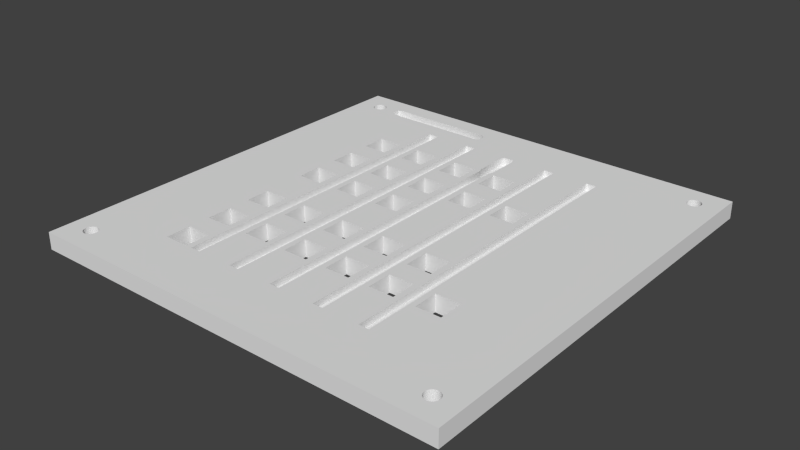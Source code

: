 # Source: panel_exp.blend  (saved by Blender 2.67.1; exported with 4.5.12 LTS)
import bpy
from mathutils import Matrix  # noqa: F401  (used for matrix-valued properties, if any)

bpy.ops.wm.read_factory_settings(use_empty=True)
scene = bpy.context.scene
scene.name = 'Scene'

# ---- collections
col_collection_1 = bpy.data.collections.new('Collection 1'); scene.collection.children.link(col_collection_1)

# ---- world
world_world = bpy.data.worlds.new('World'); scene.world = world_world
world_world.color = (0.05088, 0.05088, 0.05088)
world_world.use_sun_shadow = False
world_world.sun_shadow_jitter_overblur = 0.0
world_world.cycles.sampling_method = 'MANUAL'
world_world.cycles.sample_map_resolution = 256

# ---- meshes
me_plane_005 = bpy.data.meshes.new('Plane.005')
me_plane_005.from_pydata([(-3.747, -3.81, 0.0), (-2.316, -3.81, 0.0), (-3.747, 3.81, 0.0), (-1.49, -3.81, 0.0), (-0.6645, -3.81, 0.0), (3.746, -3.81, 0.0), (3.746, 3.81, 0.0), (0.161, -3.81, 0.0), (0.9865, -3.81, 0.0), (1.812, -3.81, 0.0), (-3.302, -2.76, 0.0), (-0.2245, 3.81, 0.0), (-1.05, 3.81, 0.0), (-2.316, 3.81, 0.0), (-3.302, -0.669, 0.0), (1.812, 3.81, 0.0), (0.9865, 3.81, 0.0), (0.601, 3.81, 0.0), (-2.316, -2.76, 0.0), (-2.316, 2.189, 0.0), (-2.316, 1.363, 0.0), (-2.316, 0.5375, 0.0), (-1.49, -2.76, 0.0), (-3.747, -0.669, 0.0), (-3.747, -1.934, 0.0), (-3.747, -2.76, 0.0), (1.812, -2.76, 0.0), (0.9865, -2.76, 0.0), (3.746, -0.669, 0.0), (3.746, -1.934, 0.0), (3.746, -2.76, 0.0), (-2.316, -0.669, 0.0), (-0.6645, -2.76, 0.0), (-2.316, -1.934, 0.0), (-1.05, 0.5375, 0.0), (-1.05, 2.189, 0.0), (0.161, -2.76, 0.0), (3.746, 0.5375, 0.0), (3.746, 1.363, 0.0), (3.746, 2.189, 0.0), (-3.747, 0.5375, 0.0), (-3.747, 1.363, 0.0), (-3.747, 2.189, 0.0), (-3.302, 0.0975, 0.0), (-3.302, -1.109, 0.0), (-3.302, 0.923, 0.0), (-0.2245, 0.5375, 0.0), (-3.302, -2.32, 0.0), (-3.302, 1.749, 0.0), (-3.302, -3.81, 0.0), (-0.2245, 2.189, 0.0), (0.9865, 2.189, 0.0), (1.812, 2.189, 0.0), (0.601, 2.189, 0.0), (-3.747, 1.749, 0.0), (3.746, 1.749, 0.0), (-1.05, 1.749, 0.0), (-2.316, 1.749, 0.0), (-3.302, 2.189, 0.0), (0.601, 1.749, 0.0), (2.252, 1.749, 0.0), (1.426, 1.749, 0.0), (-0.2245, 1.749, 0.0), (-1.05, 1.363, 0.0), (0.601, 1.363, 0.0), (2.252, 1.363, 0.0), (1.426, 1.363, 0.0), (-0.2245, 1.363, 0.0), (1.426, 0.5375, 0.0), (2.252, 0.5375, 0.0), (0.601, 0.5375, 0.0), (1.426, 0.923, 0.0), (0.9865, 0.923, 0.0), (0.9865, -1.494, 0.0), (0.9865, -0.669, 0.0), (-2.316, -2.32, 0.0), (-1.49, 1.749, 0.0), (-1.49, 1.363, 0.0), (-1.49, 0.5375, 0.0), (-0.2245, -0.669, 0.0), (1.426, -0.669, 0.0), (-2.316, -1.109, 0.0), (3.746, -1.109, 0.0), (1.426, -1.109, 0.0), (-0.2245, -1.109, 0.0), (0.601, -1.494, 0.0), (-2.316, 0.923, 0.0), (-1.05, 0.923, 0.0), (3.746, 0.923, 0.0), (-1.05, -0.669, 0.0), (2.252, -0.669, 0.0), (3.746, -1.494, 0.0), (1.426, -1.494, 0.0), (-0.2245, -1.494, 0.0), (-0.2245, -1.934, 0.0), (-3.747, -1.494, 0.0), (2.252, -1.494, 0.0), (-1.05, -1.494, 0.0), (1.426, 0.0975, 0.0), (-0.2245, -3.81, 0.0), (-0.2245, 0.0975, 0.0), (3.746, 0.0975, 0.0), (-2.316, 0.0975, 0.0), (-3.747, -2.32, 0.0), (-1.49, -2.32, 0.0), (2.252, -2.32, 0.0), (-3.302, 1.363, 0.0), (-3.302, 0.5375, 0.0), (-0.2245, 0.923, 0.0), (-0.6645, 3.81, 0.0), (-0.6645, 2.189, 0.0), (-0.6645, 1.363, 0.0), (-2.316, -1.494, 0.0), (0.601, -0.669, 0.0), (3.746, -2.32, 0.0), (-3.302, -1.934, 0.0), (0.161, -2.32, 0.0), (-1.05, 0.0975, 0.0), (2.252, 0.0975, 0.0), (-3.747, 0.0975, 0.0), (-3.747, 0.923, 0.0), (0.9865, -1.934, 0.0), (-0.6645, -1.934, 0.0), (1.812, 0.923, 0.0), (-1.49, 0.923, 0.0), (-1.49, -1.109, 0.0), (-0.6645, -2.32, 0.0), (0.9865, -2.32, 0.0), (2.252, 0.923, 0.0), (0.601, 0.923, 0.0), (-1.49, -1.934, 0.0), (-3.747, -1.109, 0.0), (2.252, -1.109, 0.0), (-1.05, -1.109, 0.0), (-3.302, -1.494, 0.0), (0.601, -1.109, 0.0), (1.426, 2.189, 0.0), (0.601, 0.0975, 0.0), (-3.302, 3.81, 0.0), (2.252, -1.934, 0.0), (0.161, 3.81, 0.0), (-0.6645, 1.749, 0.0), (-0.6645, 0.5375, 0.0), (0.161, 0.923, 0.0), (0.161, -1.934, 0.0), (0.161, -0.669, 0.0), (-1.876, 3.81, 0.0), (-1.876, -2.76, 0.0), (0.161, 0.5375, 0.0), (0.9865, 1.749, 0.0), (0.9865, 1.363, 0.0), (0.9865, 0.5375, 0.0), (-1.49, 2.189, 0.0), (-1.49, 3.81, 0.0), (-0.6645, 0.0975, 0.0), (1.812, -1.109, 0.0), (1.812, 0.0975, 0.0), (1.812, -2.32, 0.0), (0.9865, -1.109, 0.0), (-1.876, -1.494, 0.0), (-1.876, -0.669, 0.0), (-1.876, -1.109, 0.0), (-1.05, -1.934, 0.0), (0.161, 0.0975, 0.0), (0.161, -1.494, 0.0), (0.601, -2.76, 0.0), (0.601, -1.934, 0.0), (-1.876, 0.923, 0.0), (1.426, -2.76, 0.0), (1.426, -2.32, 0.0), (0.161, 1.363, 0.0), (0.161, 1.749, 0.0), (0.161, 2.189, 0.0), (0.161, -1.109, 0.0), (0.9865, 0.0975, 0.0), (-1.876, 0.5375, 0.0), (-1.876, 1.363, 0.0), (-1.49, -0.669, 0.0), (-0.6645, -1.109, 0.0), (2.252, -2.76, 0.0), (-0.6645, 0.923, 0.0), (0.601, -3.81, 0.0), (-1.876, -1.934, 0.0), (-1.876, -2.32, 0.0), (-0.6645, -0.669, 0.0), (-0.6645, -1.494, 0.0), (-1.49, -1.494, 0.0), (-1.49, 0.0975, 0.0), (-1.05, -2.32, 0.0), (-1.05, -2.76, 0.0), (-1.05, -3.81, 0.0), (-0.2245, -2.76, 0.0), (-1.876, -3.81, 0.0), (1.812, -1.494, 0.0), (1.812, -0.669, 0.0), (1.812, -1.934, 0.0), (-1.876, 2.189, 0.0), (1.812, 0.5375, 0.0), (1.812, 1.363, 0.0), (1.812, 1.749, 0.0), (-1.876, 1.749, 0.0), (1.426, -1.934, 0.0), (-0.2245, -2.32, 0.0), (-1.876, 0.0975, 0.0), (0.601, -2.32, 0.0), (1.426, -3.81, 0.0), (1.426, 3.81, 0.0), (2.252, 2.189, 0.0), (2.252, 3.81, 0.0), (2.252, -3.81, 0.0), (3.746, 3.365, 0.0), (3.302, -1.494, 0.0), (3.302, -1.934, 0.0), (3.302, -2.32, 0.0), (3.302, 2.189, 0.0), (3.302, -3.81, 0.0), (3.302, 3.81, 0.0), (2.252, -3.365, 0.0), (-0.2245, -3.365, 0.0), (-1.05, 3.365, 0.0), (-3.747, 3.365, 0.0), (-2.316, 3.365, 0.0), (-1.876, 3.365, 0.0), (-1.49, 3.365, 0.0), (0.9865, 3.365, 0.0), (2.252, 3.365, 0.0), (-0.2245, 3.365, 0.0), (1.812, 3.365, 0.0), (-0.6645, -3.365, 0.0), (0.601, -3.365, 0.0), (3.746, -3.365, 0.0), (3.302, 0.0975, 0.0), (3.302, -0.669, 0.0), (3.302, -2.76, 0.0), (3.302, -1.109, 0.0), (-1.876, -3.365, 0.0), (-3.747, -3.365, 0.0), (0.161, 3.365, 0.0), (0.601, 3.365, 0.0), (3.302, 1.749, 0.0), (3.302, 0.923, 0.0), (3.302, 1.363, 0.0), (3.302, 0.5375, 0.0), (1.426, 3.365, 0.0), (-0.6645, 3.365, 0.0), (-1.49, -3.365, 0.0), (-1.05, -3.365, 0.0), (1.426, -3.365, 0.0), (-2.316, -3.365, 0.0), (0.161, -3.365, 0.0), (0.9865, -3.365, 0.0), (1.812, -3.365, 0.0), (3.302, -3.24, 0.0), (3.254, -3.25, 0.0), (3.214, -3.277, 0.0), (3.187, -3.318, 0.0), (3.177, -3.366, 0.0), (3.187, -3.413, 0.0), (3.214, -3.454, 0.0), (3.254, -3.481, 0.0), (3.302, -3.491, 0.0), (3.35, -3.481, 0.0), (3.39, -3.454, 0.0), (3.417, -3.413, 0.0), (3.427, -3.366, 0.0), (3.417, -3.318, 0.0), (3.39, -3.277, 0.0), (3.35, -3.25, 0.0), (-3.417, -3.318, 0.0), (-3.39, -3.277, 0.0), (-3.35, -3.25, 0.0), (-3.302, -3.24, 0.0), (-3.427, -3.365, 0.0), (-3.417, -3.413, 0.0), (-3.39, -3.454, 0.0), (-3.35, -3.481, 0.0), (-3.302, -3.491, 0.0), (-3.254, -3.481, 0.0), (-3.214, -3.454, 0.0), (-3.187, -3.413, 0.0), (-3.177, -3.365, 0.0), (-3.187, -3.318, 0.0), (-3.214, -3.277, 0.0), (-3.254, -3.25, 0.0), (-3.302, 3.491, 0.0), (-3.35, 3.481, 0.0), (-3.39, 3.454, 0.0), (-3.417, 3.413, 0.0), (-3.427, 3.365, 0.0), (-3.417, 3.318, 0.0), (-3.39, 3.277, 0.0), (-3.35, 3.25, 0.0), (-3.302, 3.24, 0.0), (-3.254, 3.25, 0.0), (-3.214, 3.277, 0.0), (-3.187, 3.318, 0.0), (-3.177, 3.365, 0.0), (-3.187, 3.413, 0.0), (-3.214, 3.454, 0.0), (-3.254, 3.481, 0.0), (3.35, 3.481, 0.0), (3.39, 3.454, 0.0), (3.417, 3.413, 0.0), (3.427, 3.365, 0.0), (3.417, 3.318, 0.0), (3.39, 3.277, 0.0), (3.35, 3.25, 0.0), (3.302, 3.24, 0.0), (3.254, 3.25, 0.0), (3.214, 3.277, 0.0), (3.187, 3.318, 0.0), (3.177, 3.365, 0.0), (3.187, 3.413, 0.0), (3.214, 3.454, 0.0), (3.254, 3.481, 0.0), (3.302, 3.491, 0.0), (-0.1217, -1.934, 0.0), (0.0582, -1.934, 0.0), (-0.1217, -1.109, 0.0), (0.0582, -1.109, 0.0), (-0.1217, -1.494, 0.0), (0.0582, -1.494, 0.0), (-0.1217, -3.81, 0.0), (0.0582, -3.81, 0.0), (-0.1217, -2.32, 0.0), (0.0582, -2.32, 0.0), (-0.1217, 1.363, 0.0), (0.0582, 1.363, 0.0), (-0.1217, 0.923, 0.0), (0.0582, 0.923, 0.0), (-0.1217, 3.81, 0.0), (0.0582, 3.81, 0.0), (-0.1217, 1.749, 0.0), (0.0582, 1.749, 0.0), (-0.1217, 2.188, 0.0), (0.0582, 2.188, 0.0), (-0.1217, -2.76, 0.0), (0.0582, -2.76, 0.0), (-0.1217, -0.669, 0.0), (0.0582, -0.669, 0.0), (-0.1217, 0.5375, 0.0), (0.0582, 0.5375, 0.0), (-0.1217, 0.0975, 0.0), (0.0582, 0.0975, 0.0), (0.0582, 3.365, 0.0), (-0.1217, 3.365, 0.0), (0.0582, -3.365, 0.0), (-0.1217, -3.365, 0.0), (0.7038, -1.934, 0.0), (0.8837, -1.934, 0.0), (0.7038, -3.81, 0.0), (0.8837, -3.81, 0.0), (0.7038, -2.32, 0.0), (0.8837, -2.32, 0.0), (0.7038, -1.494, 0.0), (0.8837, -1.494, 0.0), (0.7038, -1.109, 0.0), (0.8837, -1.109, 0.0), (0.7038, -2.76, 0.0), (0.8837, -2.76, 0.0), (0.7038, 1.749, 0.0), (0.8837, 1.749, 0.0), (0.7038, 2.188, 0.0), (0.8837, 2.188, 0.0), (0.7038, 0.0975, 0.0), (0.8837, 0.0975, 0.0), (0.7038, 0.923, 0.0), (0.8837, 0.923, 0.0), (0.7038, 1.363, 0.0), (0.8837, 1.363, 0.0), (0.7038, -0.669, 0.0), (0.8837, -0.669, 0.0), (0.7038, 3.81, 0.0), (0.8837, 3.81, 0.0), (0.7038, 0.5375, 0.0), (0.8837, 0.5375, 0.0), (0.8837, 3.365, 0.0), (0.7038, 3.365, 0.0), (0.8837, -3.365, 0.0), (0.7038, -3.365, 0.0), (-0.9472, 2.188, 0.0), (-0.7673, 2.188, 0.0), (-0.9472, 0.0975, 0.0), (-0.7673, 0.0975, 0.0), (1.709, -1.934, 0.0), (1.529, -1.934, 0.0), (1.709, 0.923, 0.0), (1.529, 0.923, 0.0), (1.709, -1.109, 0.0), (1.529, -1.109, 0.0), (1.709, -1.494, 0.0), (1.529, -1.494, 0.0), (-1.593, -1.494, 0.0), (-1.773, -1.494, 0.0), (-1.593, 0.923, 0.0), (-1.773, 0.923, 0.0), (1.709, -2.32, 0.0), (1.529, -2.32, 0.0), (1.709, 0.0975, 0.0), (1.529, 0.0975, 0.0), (-0.7673, 3.365, 0.0), (-0.9472, 3.365, 0.0), (-0.7673, -3.365, 0.0), (-0.9472, -3.365, 0.0), (-1.593, -3.81, 0.0), (-1.773, -3.81, 0.0), (-1.593, -2.76, 0.0), (-1.773, -2.76, 0.0), (1.709, 1.749, 0.0), (1.529, 1.749, 0.0), (1.709, 2.188, 0.0), (1.529, 2.188, 0.0), (-0.9472, 1.749, 0.0), (-0.7673, 1.749, 0.0), (-0.9472, 3.81, 0.0), (-0.7673, 3.81, 0.0), (-0.9472, -0.669, 0.0), (-0.7673, -0.669, 0.0), (-0.9472, 0.923, 0.0), (-0.7673, 0.923, 0.0), (1.529, -3.365, 0.0), (1.709, -3.365, 0.0), (1.709, 1.363, 0.0), (1.529, 1.363, 0.0), (1.709, -0.669, 0.0), (1.529, -0.669, 0.0), (1.709, 0.5375, 0.0), (1.529, 0.5375, 0.0), (-0.9472, -1.109, 0.0), (-0.7673, -1.109, 0.0), (-0.9472, 0.5375, 0.0), (-0.7673, 0.5375, 0.0), (1.709, 3.81, 0.0), (1.529, 3.81, 0.0), (1.709, -2.76, 0.0), (1.529, -2.76, 0.0), (-0.9472, -3.81, 0.0), (-0.7673, -3.81, 0.0), (-0.9472, -1.494, 0.0), (-0.7673, -1.494, 0.0), (-1.593, -1.109, 0.0), (-1.773, -1.109, 0.0), (-1.593, 1.363, 0.0), (-1.773, 1.363, 0.0), (1.709, -3.81, 0.0), (1.529, -3.81, 0.0), (1.529, 3.365, 0.0), (1.709, 3.365, 0.0), (-0.9472, 1.363, 0.0), (-0.7673, 1.363, 0.0), (-0.9472, -1.934, 0.0), (-0.7673, -1.934, 0.0), (-0.7673, -2.32, 0.0), (-0.9472, -2.32, 0.0), (-0.7673, -2.76, 0.0), (-0.9472, -2.76, 0.0), (-1.773, -2.32, 0.0), (-1.593, -2.32, 0.0), (-1.773, 1.749, 0.0), (-1.593, 1.749, 0.0), (-1.773, -3.365, 0.0), (-1.593, -3.365, 0.0), (-1.773, 3.365, 0.0), (-1.593, 3.365, 0.0), (-1.593, -1.934, 0.0), (-1.773, -1.934, 0.0), (-1.593, 0.0975, 0.0), (-1.773, 0.0975, 0.0), (-1.593, 2.188, 0.0), (-1.773, 2.188, 0.0), (-1.593, 0.5375, 0.0), (-1.773, 0.5375, 0.0), (-1.593, 3.81, 0.0), (-1.773, 3.81, 0.0), (-1.593, -0.669, 0.0), (-1.773, -0.669, 0.0), (2.913, -2.32, 0.0), (2.913, -1.934, 0.0), (2.913, 2.189, 0.0), (2.913, -1.494, 0.0), (2.913, -2.76, 0.0), (2.913, -0.669, 0.0), (2.913, -1.109, 0.0), (2.913, 0.0975, 0.0), (2.913, 1.363, 0.0), (2.913, 0.923, 0.0), (2.913, 0.5375, 0.0), (2.913, 1.749, 0.0), (1.529, 3.481, 0.0), (1.709, 3.481, 0.0), (0.8837, 3.454, 0.0), (-2.316, -3.81, -0.15), (1.812, 2.907, 0.0), (-1.876, 2.907, 0.0), (0.9865, -0.669, -0.15), (2.252, -1.494, -0.15), (-1.05, -1.494, -0.15), (1.426, 0.0975, -0.15), (-0.2245, -3.81, -0.15), (1.426, 3.481, 0.0), (0.601, 1.363, -0.15), (0.601, 2.907, 0.0), (1.529, 2.907, 0.0), (-1.773, 2.907, 0.0), (0.8837, 2.907, 0.0), (0.0582, 2.907, 0.0), (0.9865, 3.481, 0.0), (2.252, 3.481, 0.0), (2.252, 1.363, -0.15), (1.812, 3.481, 0.0), (2.837, 3.365, 0.0), (2.837, 3.25, 0.0), (2.913, 2.907, 0.0), (-0.1217, 2.907, 0.0), (1.426, 1.363, -0.15), (-0.2245, 1.363, -0.15), (2.913, 3.365, 0.0), (2.913, 3.81, 0.0), (2.913, 3.454, 0.0), (-0.2245, -1.109, -0.15), (0.601, -1.494, -0.15), (-1.05, 0.923, -0.15), (2.837, 3.481, 0.0), (-0.7673, 2.907, 0.0), (0.8837, 3.278, 0.0), (-3.747, -3.81, -0.15), (1.812, 3.81, -0.15), (-1.593, 2.907, 0.0), (-0.9472, 2.907, 0.0), (1.529, 3.25, 0.0), (1.709, 3.25, 0.0), (-2.316, 3.81, -0.15), (0.7038, 2.907, 0.0), (2.252, 3.25, 0.0), (-1.49, 2.907, 0.0), (-1.05, 3.81, -0.15), (-0.2245, 3.81, -0.15), (-0.6645, 2.907, 0.0), (1.426, 3.25, 0.0), (0.9865, 3.25, 0.0), (-1.05, 2.907, 0.0), (-2.316, 2.907, 0.0), (0.161, 2.907, 0.0), (-0.2245, 2.907, 0.0), (1.812, 3.25, 0.0), (1.709, 2.907, 0.0), (1.812, -3.81, -0.15), (2.913, 3.278, 0.0), (0.9865, -3.81, -0.15), (0.161, -3.81, -0.15), (2.252, 2.907, 0.0), (3.746, 3.81, -0.15), (3.746, -3.81, -0.15), (-0.6645, -3.81, -0.15), (-1.49, -3.81, -0.15), (1.426, 2.907, 0.0), (0.9865, 2.907, 0.0), (-3.747, 3.81, -0.15), (-0.1506, 2.252, 0.0), (0.08712, 2.252, 0.0), (-0.1506, 2.834, 0.0), (0.08712, 2.834, 0.0), (3.746, -1.109, -0.15), (1.426, -1.109, -0.15), (-2.316, -1.934, -0.15), (2.252, -0.669, -0.15), (3.746, -1.494, -0.15), (3.746, 0.0975, -0.15), (0.601, 0.5375, -0.15), (1.426, 0.923, -0.15), (3.746, 0.923, -0.15), (-1.05, -0.669, -0.15), (-3.747, -2.32, -0.15), (-0.2245, 0.923, -0.15), (-0.6645, 3.81, -0.15), (-0.6645, -1.934, -0.15), (1.812, 0.923, -0.15), (1.426, -0.669, -0.15), (-0.2245, 2.189, -0.15), (0.9865, 2.189, -0.15), (-3.747, 0.923, -0.15), (0.9865, -1.934, -0.15), (-0.6645, 1.749, -0.15), (0.161, 3.81, -0.15), (2.252, -1.934, -0.15), (-0.2245, -0.669, -0.15), (0.601, 1.749, -0.15), (-3.747, 0.5375, -0.15), (-3.747, 1.363, -0.15), (-0.2245, -1.934, -0.15), (-3.747, -1.494, -0.15), (1.426, 0.5375, -0.15), (2.252, 0.5375, -0.15), (-3.747, -0.669, -0.15), (3.746, -0.669, -0.15), (3.746, -1.934, -0.15), (0.9865, 1.363, -0.15), (0.9865, 1.749, -0.15), (0.161, 0.5375, -0.15), (-0.2245, 1.749, -0.15), (-1.05, 1.363, -0.15), (-3.302, -3.81, -0.15), (-3.747, 1.749, -0.15), (3.746, 1.749, -0.15), (1.426, -1.494, -0.15), (-0.2245, -1.494, -0.15), (-0.6645, 2.189, -0.15), (-0.6645, 1.363, -0.15), (0.9865, 3.81, -0.15), (0.601, 3.81, -0.15), (3.746, 0.5375, -0.15), (3.746, 1.363, -0.15), (3.746, 2.189, -0.15), (-2.316, -1.494, -0.15), (-3.747, 2.189, -0.15), (2.252, 1.749, -0.15), (1.426, 1.749, -0.15), (-3.302, 3.81, -0.15), (2.252, 0.923, -0.15), (0.601, 0.923, -0.15), (-1.49, -1.934, -0.15), (-1.876, 3.81, -0.15), (0.161, -0.669, -0.15), (0.161, -1.934, -0.15), (0.161, 0.923, -0.15), (3.746, -2.76, -0.15), (-1.49, 0.923, -0.15), (-1.49, -1.109, -0.15), (0.601, -0.669, -0.15), (3.746, -2.32, -0.15), (2.252, -2.32, -0.15), (1.812, 2.189, -0.15), (0.601, 2.189, -0.15), (0.601, -1.109, -0.15), (1.426, 2.189, -0.15), (0.601, 0.0975, -0.15), (0.9865, 0.923, -0.15), (0.9865, -1.494, -0.15), (1.812, -2.76, -0.15), (-3.747, -1.109, -0.15), (2.252, -1.109, -0.15), (-1.05, -1.109, -0.15), (2.252, 0.0975, -0.15), (-3.747, 0.0975, -0.15), (-3.747, -1.934, -0.15), (-3.747, -2.76, -0.15), (-1.49, 1.363, -0.15), (0.9865, 0.5375, -0.15), (-1.49, 3.81, -0.15), (1.812, -1.109, -0.15), (1.812, 0.0975, -0.15), (1.812, -2.32, -0.15), (0.9865, -1.109, -0.15), (-1.876, -1.494, -0.15), (-1.05, -1.934, -0.15), (0.161, 0.0975, -0.15), (0.161, -1.494, -0.15), (0.601, -1.934, -0.15), (0.161, 1.363, -0.15), (0.161, 1.749, -0.15), (0.161, 2.189, -0.15), (0.161, -1.109, -0.15), (0.9865, 0.0975, -0.15), (-1.49, -0.669, -0.15), (-0.6645, -1.109, -0.15), (2.252, -2.76, -0.15), (-0.6645, 0.923, -0.15), (0.601, -3.81, -0.15), (-1.876, -1.934, -0.15), (-0.6645, -0.669, -0.15), (-0.6645, -1.494, -0.15), (-1.49, -1.494, -0.15), (-1.05, -3.81, -0.15), (-1.876, -3.81, -0.15), (1.812, -1.494, -0.15), (1.812, -0.669, -0.15), (1.812, -1.934, -0.15), (1.812, 0.5375, -0.15), (1.812, 1.363, -0.15), (1.812, 1.749, -0.15), (1.426, -1.934, -0.15), (1.426, -3.81, -0.15), (1.426, 3.81, -0.15), (2.252, 2.189, -0.15), (2.252, 3.81, -0.15), (2.252, -3.81, -0.15), (3.746, 3.365, -0.15), (3.302, -3.81, -0.15), (3.302, 3.81, -0.15), (-3.747, 3.365, -0.15), (0.9865, 3.365, -0.15), (2.252, 3.365, -0.15), (1.812, 3.365, -0.15), (3.746, -3.365, -0.15), (-3.747, -3.365, -0.15), (1.426, 3.365, -0.15), (3.302, -3.24, -0.15), (3.254, -3.25, -0.15), (3.214, -3.277, -0.15), (3.187, -3.318, -0.15), (3.177, -3.366, -0.15), (3.187, -3.413, -0.15), (3.214, -3.454, -0.15), (3.254, -3.481, -0.15), (3.302, -3.491, -0.15), (3.35, -3.481, -0.15), (3.39, -3.454, -0.15), (3.417, -3.413, -0.15), (3.427, -3.366, -0.15), (3.417, -3.318, -0.15), (3.39, -3.277, -0.15), (3.35, -3.25, -0.15), (-3.417, -3.318, -0.15), (-3.39, -3.277, -0.15), (-3.35, -3.25, -0.15), (-3.302, -3.24, -0.15), (-3.427, -3.365, -0.15), (-3.417, -3.413, -0.15), (-3.39, -3.454, -0.15), (-3.35, -3.481, -0.15), (-3.302, -3.491, -0.15), (-3.254, -3.481, -0.15), (-3.214, -3.454, -0.15), (-3.187, -3.413, -0.15), (-3.177, -3.365, -0.15), (-3.187, -3.318, -0.15), (-3.214, -3.277, -0.15), (-3.254, -3.25, -0.15), (-3.302, 3.491, -0.15), (-3.35, 3.481, -0.15), (-3.39, 3.454, -0.15), (-3.417, 3.413, -0.15), (-3.427, 3.365, -0.15), (-3.417, 3.318, -0.15), (-3.39, 3.277, -0.15), (-3.35, 3.25, -0.15), (-3.302, 3.24, -0.15), (-3.254, 3.25, -0.15), (-3.214, 3.277, -0.15), (-3.187, 3.318, -0.15), (-3.177, 3.365, -0.15), (-3.187, 3.413, -0.15), (-3.214, 3.454, -0.15), (-3.254, 3.481, -0.15), (3.35, 3.481, -0.15), (3.39, 3.454, -0.15), (3.417, 3.413, -0.15), (3.427, 3.365, -0.15), (3.417, 3.318, -0.15), (3.39, 3.277, -0.15), (3.35, 3.25, -0.15), (3.302, 3.24, -0.15), (3.254, 3.25, -0.15), (3.214, 3.277, -0.15), (3.187, 3.318, -0.15), (3.177, 3.365, -0.15), (3.187, 3.413, -0.15), (3.214, 3.454, -0.15), (3.254, 3.481, -0.15), (3.302, 3.491, -0.15), (-0.1217, -1.934, -0.18), (0.0582, -1.934, -0.18), (-0.1217, -1.109, -0.18), (0.0582, -1.109, -0.18), (-0.1217, -1.494, -0.18), (0.0582, -1.494, -0.18), (-0.1217, -3.81, -0.15), (0.0582, -3.81, -0.15), (-0.1217, -2.32, -0.18), (0.0582, -2.32, -0.18), (-0.1217, 1.363, -0.18), (0.0582, 1.363, -0.18), (-0.1217, 0.923, -0.18), (0.0582, 0.923, -0.18), (-0.1217, 3.81, -0.15), (0.0582, 3.81, -0.15), (-0.1217, 1.749, -0.18), (0.0582, 1.749, -0.18), (-0.1217, 2.188, -0.18), (0.0582, 2.188, -0.18), (-0.1217, -2.76, -0.18), (0.0582, -2.76, -0.18), (-0.1217, -0.669, -0.18), (0.0582, -0.669, -0.18), (-0.1217, 0.5375, -0.18), (0.0582, 0.5375, -0.18), (-0.1217, 0.0975, -0.18), (0.0582, 0.0975, -0.18), (0.7038, -1.934, -0.18), (0.8837, -1.934, -0.18), (0.7038, -3.81, -0.15), (0.8837, -3.81, -0.15), (0.7038, -2.32, -0.18), (0.8837, -2.32, -0.18), (0.7038, -1.494, -0.18), (0.8837, -1.494, -0.18), (0.7038, -1.109, -0.18), (0.8837, -1.109, -0.18), (0.7038, -2.76, -0.18), (0.8837, -2.76, -0.18), (0.7038, 1.749, -0.18), (0.8837, 1.749, -0.18), (0.7038, 2.188, -0.18), (0.8837, 2.188, -0.18), (0.7038, 0.0975, -0.18), (0.8837, 0.0975, -0.18), (0.7038, 0.923, -0.18), (0.8837, 0.923, -0.18), (0.7038, 1.363, -0.18), (0.8837, 1.363, -0.18), (0.7038, -0.669, -0.18), (0.8837, -0.669, -0.18), (0.7038, 3.81, -0.15), (0.8837, 3.81, -0.15), (0.7038, 0.5375, -0.18), (0.8837, 0.5375, -0.18), (0.8837, 3.365, -0.15), (-0.9472, 2.188, -0.18), (-0.7673, 2.188, -0.18), (-0.9472, 0.0975, -0.18), (-0.7673, 0.0975, -0.18), (1.709, -1.934, -0.18), (1.529, -1.934, -0.18), (1.709, 0.923, -0.18), (1.529, 0.923, -0.18), (1.709, -1.109, -0.18), (1.529, -1.109, -0.18), (1.709, -1.494, -0.18), (1.529, -1.494, -0.18), (-1.593, -1.494, -0.18), (-1.773, -1.494, -0.18), (-1.593, 0.923, -0.18), (-1.773, 0.923, -0.18), (1.709, -2.32, -0.18), (1.529, -2.32, -0.18), (1.709, 0.0975, -0.18), (1.529, 0.0975, -0.18), (-1.593, -3.81, -0.15), (-1.773, -3.81, -0.15), (-1.593, -2.76, -0.18), (-1.773, -2.76, -0.18), (1.709, 1.749, -0.18), (1.529, 1.749, -0.18), (1.709, 2.188, -0.18), (1.529, 2.188, -0.18), (-0.9472, 1.749, -0.18), (-0.7673, 1.749, -0.18), (-0.9472, 3.81, -0.15), (-0.7673, 3.81, -0.15), (-0.9472, -0.669, -0.18), (-0.7673, -0.669, -0.18), (-0.9472, 0.923, -0.18), (-0.7673, 0.923, -0.18), (1.709, 1.363, -0.18), (1.529, 1.363, -0.18), (1.709, -0.669, -0.18), (1.529, -0.669, -0.18), (1.709, 0.5375, -0.18), (1.529, 0.5375, -0.18), (-0.9472, -1.109, -0.18), (-0.7673, -1.109, -0.18), (-0.9472, 0.5375, -0.18), (-0.7673, 0.5375, -0.18), (1.709, 3.81, -0.15), (1.529, 3.81, -0.15), (1.709, -2.76, -0.18), (1.529, -2.76, -0.18), (-0.9472, -3.81, -0.15), (-0.7673, -3.81, -0.15), (-0.9472, -1.494, -0.18), (-0.7673, -1.494, -0.18), (-1.593, -1.109, -0.18), (-1.773, -1.109, -0.18), (-1.593, 1.363, -0.18), (-1.773, 1.363, -0.18), (1.709, -3.81, -0.15), (1.529, -3.81, -0.15), (1.529, 3.365, -0.15), (1.709, 3.365, -0.15), (-0.9472, 1.363, -0.18), (-0.7673, 1.363, -0.18), (-0.9472, -1.934, -0.18), (-0.7673, -1.934, -0.18), (-0.7673, -2.32, -0.18), (-0.9472, -2.32, -0.18), (-0.7673, -2.76, -0.18), (-0.9472, -2.76, -0.18), (-1.773, -2.32, -0.18), (-1.593, -2.32, -0.18), (-1.773, 1.749, -0.18), (-1.593, 1.749, -0.18), (-1.593, -1.934, -0.18), (-1.773, -1.934, -0.18), (-1.593, 0.0975, -0.18), (-1.773, 0.0975, -0.18), (-1.593, 2.188, -0.18), (-1.773, 2.188, -0.18), (-1.593, 0.5375, -0.18), (-1.773, 0.5375, -0.18), (-1.593, 3.81, -0.15), (-1.773, 3.81, -0.15), (-1.593, -0.669, -0.18), (-1.773, -0.669, -0.18), (1.529, 3.481, -0.15), (1.709, 3.481, -0.15), (0.8837, 3.454, -0.15), (1.426, 3.481, -0.15), (1.529, 2.907, -0.18), (-1.773, 2.907, -0.18), (0.8837, 2.907, -0.18), (0.0582, 2.907, -0.15), (0.9865, 3.481, -0.15), (2.252, 3.481, -0.15), (1.812, 3.481, -0.15), (2.837, 3.365, -0.15), (2.837, 3.25, -0.15), (-0.1217, 2.907, -0.15), (2.913, 3.365, -0.15), (2.913, 3.81, -0.15), (2.913, 3.454, -0.15), (2.837, 3.481, -0.15), (-0.7673, 2.907, -0.18), (0.8837, 3.278, -0.15), (-1.593, 2.907, -0.18), (-0.9472, 2.907, -0.18), (1.529, 3.25, -0.15), (1.709, 3.25, -0.15), (0.7038, 2.907, -0.18), (2.252, 3.25, -0.15), (1.426, 3.25, -0.15), (0.9865, 3.25, -0.15), (1.812, 3.25, -0.15), (1.709, 2.907, -0.18), (2.913, 3.278, -0.15), (-0.1506, 2.252, -0.15), (0.08712, 2.252, -0.15), (-0.1506, 2.834, -0.15), (0.08712, 2.834, -0.15), (-2.316, -3.81, -0.3), (0.9865, -0.669, -0.3), (-2.316, -2.32, -0.3), (2.252, -1.494, -0.3), (-1.05, -1.494, -0.3), (1.426, 0.0975, -0.3), (-0.2245, -3.81, -0.3), (0.601, 1.363, -0.3), (2.252, 1.363, -0.3), (1.426, 1.363, -0.3), (-0.2245, 1.363, -0.3), (-0.2245, -1.109, -0.3), (0.601, -1.494, -0.3), (-2.316, 0.923, -0.3), (-1.05, 0.923, -0.3), (-3.747, -3.81, -0.3), (1.812, 3.81, -0.3), (-3.302, -0.669, -0.3), (-2.316, 3.81, -0.3), (-1.05, 3.81, -0.3), (-0.2245, 3.81, -0.3), (-3.302, -2.76, -0.3), (1.812, -3.81, -0.3), (0.9865, -3.81, -0.3), (0.161, -3.81, -0.3), (3.746, 3.81, -0.3), (3.746, -3.81, -0.3), (-0.6645, -3.81, -0.3), (-1.49, -3.81, -0.3), (-3.747, 3.81, -0.3), (3.746, -1.109, -0.3), (1.426, -1.109, -0.3), (-0.6645, -2.76, -0.3), (-2.316, -1.934, -0.3), (2.252, -0.669, -0.3), (3.746, -1.494, -0.3), (0.161, -2.32, -0.3), (-1.05, 0.0975, -0.3), (-1.05, 0.5375, -0.3), (-1.05, 2.189, -0.3), (-0.2245, 0.0975, -0.3), (3.746, 0.0975, -0.3), (0.601, 0.5375, -0.3), (1.426, 0.923, -0.3), (3.746, 0.923, -0.3), (-1.05, -0.669, -0.3), (-2.316, 0.0975, -0.3), (-3.747, -2.32, -0.3), (-0.2245, 0.923, -0.3), (-0.6645, 3.81, -0.3), (-0.6645, -1.934, -0.3), (1.812, 0.923, -0.3), (1.426, -0.669, -0.3), (-2.316, -1.109, -0.3), (-0.2245, 2.189, -0.3), (0.9865, 2.189, -0.3), (-3.747, 0.923, -0.3), (0.9865, -1.934, -0.3), (-0.6645, 0.5375, -0.3), (-0.6645, 1.749, -0.3), (0.161, 3.81, -0.3), (2.252, -1.934, -0.3), (-1.49, 0.5375, -0.3), (-0.2245, -0.669, -0.3), (-1.05, 1.749, -0.3), (-2.316, 1.749, -0.3), (-3.302, 2.189, -0.3), (0.601, 1.749, -0.3), (-3.747, 0.5375, -0.3), (-3.747, 1.363, -0.3), (-0.2245, -1.934, -0.3), (-3.747, -1.494, -0.3), (1.426, 0.5375, -0.3), (2.252, 0.5375, -0.3), (-1.49, -2.76, -0.3), (-3.747, -0.669, -0.3), (3.746, -0.669, -0.3), (3.746, -1.934, -0.3), (0.9865, 1.363, -0.3), (0.9865, 1.749, -0.3), (0.161, 0.5375, -0.3), (-1.876, -2.76, -0.3), (-0.2245, 1.749, -0.3), (-1.05, 1.363, -0.3), (-3.302, 1.749, -0.3), (-3.302, -3.81, -0.3), (-2.316, -2.76, -0.3), (-2.316, 2.189, -0.3), (-2.316, 1.363, -0.3), (-2.316, 0.5375, -0.3), (-3.747, 1.749, -0.3), (3.746, 1.749, -0.3), (1.426, -1.494, -0.3), (-0.2245, -1.494, -0.3), (-0.6645, 2.189, -0.3), (-0.6645, 1.363, -0.3), (0.9865, 3.81, -0.3), (0.601, 3.81, -0.3), (3.746, 0.5375, -0.3), (3.746, 1.363, -0.3), (3.746, 2.189, -0.3), (-2.316, -1.494, -0.3), (-3.747, 2.189, -0.3), (-3.302, 0.0975, -0.3), (2.252, 1.749, -0.3), (1.426, 1.749, -0.3), (-3.302, 3.81, -0.3), (2.252, 0.923, -0.3), (0.601, 0.923, -0.3), (-1.49, -1.934, -0.3), (-1.876, 3.81, -0.3), (0.161, -0.669, -0.3), (0.161, -1.934, -0.3), (0.161, 0.923, -0.3), (3.746, -2.76, -0.3), (-2.316, -0.669, -0.3), (-1.49, 0.923, -0.3), (-1.49, -1.109, -0.3), (0.601, -0.669, -0.3), (3.746, -2.32, -0.3), (-3.302, -1.934, -0.3), (-1.49, -2.32, -0.3), (2.252, -2.32, -0.3), (-3.302, 1.363, -0.3), (-3.302, 0.5375, -0.3), (1.812, 2.189, -0.3), (0.601, 2.189, -0.3), (0.601, -1.109, -0.3), (1.426, 2.189, -0.3), (0.601, 0.0975, -0.3), (0.161, -2.76, -0.3), (-0.6645, -2.32, -0.3), (0.9865, -2.32, -0.3), (0.9865, 0.923, -0.3), (0.9865, -1.494, -0.3), (1.812, -2.76, -0.3), (0.9865, -2.76, -0.3), (-3.302, -1.109, -0.3), (-3.302, 0.923, -0.3), (-3.747, -1.109, -0.3), (2.252, -1.109, -0.3), (-1.05, -1.109, -0.3), (-3.302, -1.494, -0.3), (2.252, 0.0975, -0.3), (-3.747, 0.0975, -0.3), (-3.747, -1.934, -0.3), (-3.747, -2.76, -0.3), (-0.2245, 0.5375, -0.3), (-3.302, -2.32, -0.3), (-1.49, 1.749, -0.3), (-1.49, 1.363, -0.3), (0.9865, 0.5375, -0.3), (-1.49, 2.189, -0.3), (-1.49, 3.81, -0.3), (-0.6645, 0.0975, -0.3), (1.812, -1.109, -0.3), (1.812, 0.0975, -0.3), (1.812, -2.32, -0.3), (0.9865, -1.109, -0.3), (-1.876, -1.494, -0.3), (-1.876, -0.669, -0.3), (-1.876, -1.109, -0.3), (-1.05, -1.934, -0.3), (0.161, 0.0975, -0.3), (0.161, -1.494, -0.3), (0.601, -2.76, -0.3), (0.601, -1.934, -0.3), (-1.876, 0.923, -0.3), (1.426, -2.76, -0.3), (1.426, -2.32, -0.3), (0.161, 1.363, -0.3), (0.161, 1.749, -0.3), (0.161, 2.189, -0.3), (0.161, -1.109, -0.3), (0.9865, 0.0975, -0.3), (-1.876, 0.5375, -0.3), (-1.876, 1.363, -0.3), (-1.49, -0.669, -0.3), (-0.6645, -1.109, -0.3), (2.252, -2.76, -0.3), (-0.6645, 0.923, -0.3), (0.601, -3.81, -0.3), (-1.876, -1.934, -0.3), (-1.876, -2.32, -0.3), (-0.6645, -0.669, -0.3), (-0.6645, -1.494, -0.3), (-1.49, -1.494, -0.3), (-1.49, 0.0975, -0.3), (-1.05, -2.32, -0.3), (-1.05, -2.76, -0.3), (-1.05, -3.81, -0.3), (-0.2245, -2.76, -0.3), (-1.876, -3.81, -0.3), (1.812, -1.494, -0.3), (1.812, -0.669, -0.3), (1.812, -1.934, -0.3), (-1.876, 2.189, -0.3), (1.812, 0.5375, -0.3), (1.812, 1.363, -0.3), (1.812, 1.749, -0.3), (-1.876, 1.749, -0.3), (1.426, -1.934, -0.3), (-0.2245, -2.32, -0.3), (-1.876, 0.0975, -0.3), (0.601, -2.32, -0.3), (1.426, -3.81, -0.3), (1.426, 3.81, -0.3), (2.252, 2.189, -0.3), (2.252, 3.81, -0.3), (2.252, -3.81, -0.3), (3.746, 3.365, -0.3), (3.302, -1.494, -0.3), (3.302, -1.934, -0.3), (3.302, -2.32, -0.3), (3.302, 2.189, -0.3), (3.302, -3.81, -0.3), (3.302, 3.81, -0.3), (2.252, -3.365, -0.3), (-0.2245, -3.365, -0.3), (-1.05, 3.365, -0.3), (-3.747, 3.365, -0.3), (-2.316, 3.365, -0.3), (-1.876, 3.365, -0.3), (-1.49, 3.365, -0.3), (-0.2245, 3.365, -0.3), (-0.6645, -3.365, -0.3), (0.601, -3.365, -0.3), (3.746, -3.365, -0.3), (3.302, 0.0975, -0.3), (3.302, -0.669, -0.3), (3.302, -2.76, -0.3), (3.302, -1.109, -0.3), (-1.876, -3.365, -0.3), (-3.747, -3.365, -0.3), (0.161, 3.365, -0.3), (0.601, 3.365, -0.3), (3.302, 1.749, -0.3), (3.302, 0.923, -0.3), (3.302, 1.363, -0.3), (3.302, 0.5375, -0.3), (-0.6645, 3.365, -0.3), (-1.49, -3.365, -0.3), (-1.05, -3.365, -0.3), (1.426, -3.365, -0.3), (-2.316, -3.365, -0.3), (0.161, -3.365, -0.3), (0.9865, -3.365, -0.3), (1.812, -3.365, -0.3), (3.302, -3.24, -0.3), (3.254, -3.25, -0.3), (3.214, -3.277, -0.3), (3.187, -3.318, -0.3), (3.177, -3.366, -0.3), (3.187, -3.413, -0.3), (3.214, -3.454, -0.3), (3.254, -3.481, -0.3), (3.302, -3.491, -0.3), (3.35, -3.481, -0.3), (3.39, -3.454, -0.3), (3.417, -3.413, -0.3), (3.427, -3.366, -0.3), (3.417, -3.318, -0.3), (3.39, -3.277, -0.3), (3.35, -3.25, -0.3), (-3.417, -3.318, -0.3), (-3.39, -3.277, -0.3), (-3.35, -3.25, -0.3), (-3.302, -3.24, -0.3), (-3.427, -3.365, -0.3), (-3.417, -3.413, -0.3), (-3.39, -3.454, -0.3), (-3.35, -3.481, -0.3), (-3.302, -3.491, -0.3), (-3.254, -3.481, -0.3), (-3.214, -3.454, -0.3), (-3.187, -3.413, -0.3), (-3.177, -3.365, -0.3), (-3.187, -3.318, -0.3), (-3.214, -3.277, -0.3), (-3.254, -3.25, -0.3), (-3.302, 3.491, -0.3), (-3.35, 3.481, -0.3), (-3.39, 3.454, -0.3), (-3.417, 3.413, -0.3), (-3.427, 3.365, -0.3), (-3.417, 3.318, -0.3), (-3.39, 3.277, -0.3), (-3.35, 3.25, -0.3), (-3.302, 3.24, -0.3), (-3.254, 3.25, -0.3), (-3.214, 3.277, -0.3), (-3.187, 3.318, -0.3), (-3.177, 3.365, -0.3), (-3.187, 3.413, -0.3), (-3.214, 3.454, -0.3), (-3.254, 3.481, -0.3), (3.35, 3.481, -0.3), (3.39, 3.454, -0.3), (3.417, 3.413, -0.3), (3.427, 3.365, -0.3), (3.417, 3.318, -0.3), (3.39, 3.277, -0.3), (3.35, 3.25, -0.3), (3.302, 3.24, -0.3), (3.254, 3.25, -0.3), (3.214, 3.277, -0.3), (3.187, 3.318, -0.3), (3.177, 3.365, -0.3), (3.187, 3.413, -0.3), (3.214, 3.454, -0.3), (3.254, 3.481, -0.3), (3.302, 3.491, -0.3), (-0.1217, -1.934, -0.3), (0.0582, -1.934, -0.3), (-0.1217, -1.109, -0.3), (0.0582, -1.109, -0.3), (-0.1217, -1.494, -0.3), (0.0582, -1.494, -0.3), (-0.1217, -3.81, -0.3), (0.0582, -3.81, -0.3), (-0.1217, -2.32, -0.3), (0.0582, -2.32, -0.3), (-0.1217, 1.363, -0.3), (0.0582, 1.363, -0.3), (-0.1217, 0.923, -0.3), (0.0582, 0.923, -0.3), (-0.1217, 3.81, -0.3), (0.0582, 3.81, -0.3), (-0.1217, 1.749, -0.3), (0.0582, 1.749, -0.3), (-0.1217, 2.188, -0.3), (0.0582, 2.188, -0.3), (-0.1217, -2.76, -0.3), (0.0582, -2.76, -0.3), (-0.1217, -0.669, -0.3), (0.0582, -0.669, -0.3), (-0.1217, 0.5375, -0.3), (0.0582, 0.5375, -0.3), (-0.1217, 0.0975, -0.3), (0.0582, 0.0975, -0.3), (0.0582, 3.365, -0.3), (-0.1217, 3.365, -0.3), (0.0582, -3.365, -0.3), (-0.1217, -3.365, -0.3), (0.7038, -1.934, -0.3), (0.8837, -1.934, -0.3), (0.7038, -3.81, -0.3), (0.8837, -3.81, -0.3), (0.7038, -2.32, -0.3), (0.8837, -2.32, -0.3), (0.7038, -1.494, -0.3), (0.8837, -1.494, -0.3), (0.7038, -1.109, -0.3), (0.8837, -1.109, -0.3), (0.7038, -2.76, -0.3), (0.8837, -2.76, -0.3), (0.7038, 1.749, -0.3), (0.8837, 1.749, -0.3), (0.7038, 2.188, -0.3), (0.8837, 2.188, -0.3), (0.7038, 0.0975, -0.3), (0.8837, 0.0975, -0.3), (0.7038, 0.923, -0.3), (0.8837, 0.923, -0.3), (0.7038, 1.363, -0.3), (0.8837, 1.363, -0.3), (0.7038, -0.669, -0.3), (0.8837, -0.669, -0.3), (0.7038, 3.81, -0.3), (0.8837, 3.81, -0.3), (0.7038, 0.5375, -0.3), (0.8837, 0.5375, -0.3), (0.8837, 3.365, -0.3), (0.7038, 3.365, -0.3), (0.8837, -3.365, -0.3), (0.7038, -3.365, -0.3), (-0.9472, 2.188, -0.3), (-0.7673, 2.188, -0.3), (-0.9472, 0.0975, -0.3), (-0.7673, 0.0975, -0.3), (1.709, -1.934, -0.3), (1.529, -1.934, -0.3), (1.709, 0.923, -0.3), (1.529, 0.923, -0.3), (1.709, -1.109, -0.3), (1.529, -1.109, -0.3), (1.709, -1.494, -0.3), (1.529, -1.494, -0.3), (-1.593, -1.494, -0.3), (-1.773, -1.494, -0.3), (-1.593, 0.923, -0.3), (-1.773, 0.923, -0.3), (1.709, -2.32, -0.3), (1.529, -2.32, -0.3), (1.709, 0.0975, -0.3), (1.529, 0.0975, -0.3), (-0.7673, 3.365, -0.3), (-0.9472, 3.365, -0.3), (-0.7673, -3.365, -0.3), (-0.9472, -3.365, -0.3), (-1.593, -3.81, -0.3), (-1.773, -3.81, -0.3), (-1.593, -2.76, -0.3), (-1.773, -2.76, -0.3), (1.709, 1.749, -0.3), (1.529, 1.749, -0.3), (1.709, 2.188, -0.3), (1.529, 2.188, -0.3), (-0.9472, 1.749, -0.3), (-0.7673, 1.749, -0.3), (-0.9472, 3.81, -0.3), (-0.7673, 3.81, -0.3), (-0.9472, -0.669, -0.3), (-0.7673, -0.669, -0.3), (-0.9472, 0.923, -0.3), (-0.7673, 0.923, -0.3), (1.529, -3.365, -0.3), (1.709, -3.365, -0.3), (1.709, 1.363, -0.3), (1.529, 1.363, -0.3), (1.709, -0.669, -0.3), (1.529, -0.669, -0.3), (1.709, 0.5375, -0.3), (1.529, 0.5375, -0.3), (-0.9472, -1.109, -0.3), (-0.7673, -1.109, -0.3), (-0.9472, 0.5375, -0.3), (-0.7673, 0.5375, -0.3), (1.709, 3.81, -0.3), (1.529, 3.81, -0.3), (1.709, -2.76, -0.3), (1.529, -2.76, -0.3), (-0.9472, -3.81, -0.3), (-0.7673, -3.81, -0.3), (-0.9472, -1.494, -0.3), (-0.7673, -1.494, -0.3), (-1.593, -1.109, -0.3), (-1.773, -1.109, -0.3), (-1.593, 1.363, -0.3), (-1.773, 1.363, -0.3), (1.709, -3.81, -0.3), (1.529, -3.81, -0.3), (-0.9472, 1.363, -0.3), (-0.7673, 1.363, -0.3), (-0.9472, -1.934, -0.3), (-0.7673, -1.934, -0.3), (-0.7673, -2.32, -0.3), (-0.9472, -2.32, -0.3), (-0.7673, -2.76, -0.3), (-0.9472, -2.76, -0.3), (-1.773, -2.32, -0.3), (-1.593, -2.32, -0.3), (-1.773, 1.749, -0.3), (-1.593, 1.749, -0.3), (-1.773, -3.365, -0.3), (-1.593, -3.365, -0.3), (-1.773, 3.365, -0.3), (-1.593, 3.365, -0.3), (-1.593, -1.934, -0.3), (-1.773, -1.934, -0.3), (-1.593, 0.0975, -0.3), (-1.773, 0.0975, -0.3), (-1.593, 2.188, -0.3), (-1.773, 2.188, -0.3), (-1.593, 0.5375, -0.3), (-1.773, 0.5375, -0.3), (-1.593, 3.81, -0.3), (-1.773, 3.81, -0.3), (-1.593, -0.669, -0.3), (-1.773, -0.669, -0.3), (2.913, -2.32, -0.3), (2.913, -1.934, -0.3), (2.913, 2.189, -0.3), (2.913, -1.494, -0.3), (2.913, -2.76, -0.3), (2.913, -0.669, -0.3), (2.913, -1.109, -0.3), (2.913, 0.0975, -0.3), (2.913, 1.363, -0.3), (2.913, 0.923, -0.3), (2.913, 0.5375, -0.3), (2.913, 1.749, -0.3), (1.529, 3.481, -0.3), (1.709, 3.481, -0.3), (0.8837, 3.454, -0.3), (1.812, 2.907, -0.3), (-1.876, 2.907, -0.3), (1.426, 3.481, -0.3), (0.601, 2.907, -0.3), (1.529, 2.907, -0.3), (-1.773, 2.907, -0.3), (0.8837, 2.907, -0.3), (0.0582, 2.907, -0.3), (0.9865, 3.481, -0.3), (2.252, 3.481, -0.3), (1.812, 3.481, -0.3), (2.837, 3.25, -0.3), (2.913, 2.907, -0.3), (-0.1217, 2.907, -0.3), (2.913, 3.365, -0.3), (2.913, 3.81, -0.3), (2.913, 3.454, -0.3), (2.837, 3.481, -0.3), (-0.7673, 2.907, -0.3), (0.8837, 3.278, -0.3), (-1.593, 2.907, -0.3), (-0.9472, 2.907, -0.3), (1.529, 3.25, -0.3), (1.709, 3.25, -0.3), (0.7038, 2.907, -0.3), (2.252, 3.25, -0.3), (-1.49, 2.907, -0.3), (-0.6645, 2.907, -0.3), (1.426, 3.25, -0.3), (0.9865, 3.25, -0.3), (-1.05, 2.907, -0.3), (-2.316, 2.907, -0.3), (0.161, 2.907, -0.3), (-0.2245, 2.907, -0.3), (1.812, 3.25, -0.3), (1.709, 2.907, -0.3), (2.913, 3.278, -0.3), (2.252, 2.907, -0.3), (1.426, 2.907, -0.3), (0.9865, 2.907, -0.3), (-0.1506, 2.252, -0.3), (0.08712, 2.252, -0.3), (-0.1506, 2.834, -0.3), (0.08712, 2.834, -0.3)], [], [(43, 107, 21, 102), (45, 106, 20, 86), (48, 58, 19, 57), (170, 171, 59, 64), (77, 76, 56, 63), (198, 199, 60, 65), (150, 149, 61, 66), (151, 72, 71, 68), (197, 123, 128, 69), (112, 81, 161, 159), (145, 163, 137, 113), (86, 20, 176, 167), (194, 156, 118, 90), (184, 154, 100, 79), (406, 457, 104, 22), (193, 155, 132, 96), (186, 125, 133, 97), (73, 158, 83, 92), (185, 178, 84, 93), (157, 195, 139, 105), (57, 19, 196, 200), (115, 134, 112, 33), (102, 21, 175, 203), (134, 44, 81, 112), (44, 14, 31, 81), (317, 321, 164, 144), (127, 121, 201, 169), (392, 440, 125, 186), (47, 115, 33, 75), (212, 211, 91, 29), (452, 451, 122, 126), (451, 439, 185, 122), (10, 47, 75, 18), (617, 557, 967, 1044), (245, 22, 189, 246), (325, 317, 144, 116), (353, 349, 121, 127), (177, 187, 117, 89), (337, 325, 116, 36), (509, 15, 208, 507), (402, 454, 32, 228), (349, 355, 73, 121), (378, 359, 27, 250), (434, 396, 157, 26), (126, 122, 94, 202), (464, 392, 186, 130), (359, 353, 127, 27), (457, 464, 130, 104), (81, 31, 160, 161), (454, 452, 126, 32), (27, 127, 169, 168), (383, 431, 142, 154), (470, 394, 124, 78), (187, 78, 34, 117), (107, 45, 86, 21), (20, 57, 200, 176), (466, 470, 78, 187), (18, 75, 183, 147), (543, 226, 345, 513), (357, 371, 74, 158), (429, 417, 184, 178), (76, 152, 35, 56), (36, 116, 204, 165), (251, 26, 179, 217), (248, 18, 147, 235), (341, 329, 143, 148), (802, 927, 1447, 1296), (394, 442, 77, 124), (461, 406, 22, 245), (431, 419, 180, 142), (148, 143, 129, 70), (419, 449, 111, 180), (111, 141, 62, 67), (319, 339, 145, 173), (116, 144, 166, 204), (459, 468, 152, 76), (104, 130, 162, 188), (548, 681, 1143, 961), (493, 222, 462, 503), (50, 543, 513, 560, 558, 334), (211, 234, 82, 91), (21, 86, 167, 175), (390, 388, 155, 193), (78, 124, 87, 34), (249, 36, 165, 229), (449, 413, 141, 111), (442, 459, 76, 77), (32, 126, 202, 191), (355, 357, 158, 73), (228, 32, 191, 218), (22, 104, 188, 189), (439, 429, 178, 185), (250, 27, 168, 247), (384, 390, 193, 195), (524, 376, 224, 539), (757, 758, 1248, 1247), (484, 487, 239, 241), (483, 486, 242, 231), (544, 227, 225, 533), (487, 478, 214, 239), (23, 119, 43, 14), (516, 518, 517, 216, 315, 314, 313, 312, 311), (41, 54, 48, 106), (213, 212, 29, 114), (321, 319, 173, 164), (164, 173, 135, 85), (388, 424, 194, 155), (233, 213, 114, 30), (106, 48, 57, 20), (154, 142, 46, 100), (303, 302, 301, 300, 315, 216, 6, 210), (234, 232, 28, 82), (142, 180, 108, 46), (232, 231, 101, 28), (31, 102, 203, 160), (339, 343, 163, 145), (333, 335, 172, 171), (329, 327, 170, 143), (421, 434, 26, 251), (369, 361, 149, 150), (371, 365, 174, 74), (335, 559, 561, 505, 542, 172), (424, 398, 156, 194), (426, 386, 123, 197), (490, 373, 16, 506), (386, 422, 198, 123), (365, 375, 151, 174), (440, 474, 177, 125), (346, 337, 36, 249), (489, 432, 15, 509), (361, 363, 51, 149), (327, 333, 171, 170), (75, 33, 182, 183), (74, 174, 98, 80), (413, 381, 110, 141), (40, 120, 45, 107), (398, 426, 197, 156), (375, 367, 72, 151), (14, 43, 102, 31), (506, 16, 206, 499), (474, 466, 187, 177), (367, 369, 150, 72), (396, 384, 195, 157), (422, 408, 199, 198), (417, 383, 154, 184), (343, 341, 148, 163), (408, 410, 52, 199), (25, 103, 47, 10), (103, 24, 115, 47), (131, 23, 14, 44), (95, 131, 44, 134), (24, 95, 134, 115), (54, 42, 58, 48), (120, 41, 106, 45), (119, 40, 107, 43), (241, 239, 55, 38), (284, 285, 286, 287, 288, 220, 2, 138), (468, 527, 534, 152), (240, 241, 38, 88), (479, 482, 234, 211), (480, 476, 213, 233), (214, 307, 306, 305, 304, 303, 210, 39), (478, 512, 547, 516, 311, 310, 309, 308, 307, 214), (530, 447, 227, 544), (231, 242, 37, 101), (664, 669, 1122, 1116), (809, 807, 1301, 1303), (523, 400, 244, 537), (481, 483, 231, 232), (482, 481, 232, 234), (486, 485, 240, 242), (477, 479, 211, 212), (539, 224, 243, 538), (239, 214, 39, 55), (242, 240, 88, 37), (485, 484, 241, 240), (58, 42, 220, 288, 289, 290, 291, 292), (476, 477, 212, 213), (839, 840, 1341, 1340), (671, 496, 942, 1124), (4, 228, 218, 99), (534, 223, 219, 540), (404, 461, 245, 3), (537, 244, 226, 543), (437, 402, 228, 4), (8, 250, 247, 205), (351, 378, 250, 8), (7, 249, 229, 181), (444, 421, 251, 9), (1, 248, 235, 192), (323, 346, 249, 7), (9, 251, 217, 209), (3, 245, 246, 190), (217, 179, 480, 233, 252, 253, 254, 255, 256), (215, 209, 217, 256, 257, 258, 259, 260), (260, 261, 262, 263, 264, 230, 5, 215), (233, 30, 230, 264, 265, 266, 267, 252), (271, 270, 269, 268, 272, 236, 25, 10), (248, 1, 49, 276, 277, 278, 279, 280), (49, 0, 236, 272, 273, 274, 275, 276), (248, 280, 281, 282, 283, 271, 10, 18), (94, 93, 320, 316), (316, 320, 321, 317), (202, 94, 316, 324), (324, 316, 317, 325), (191, 202, 324, 336), (336, 324, 325, 337), (46, 108, 328, 340), (340, 328, 329, 341), (84, 79, 338, 318), (318, 338, 339, 319), (93, 84, 318, 320), (320, 318, 319, 321), (79, 100, 342, 338), (338, 342, 343, 339), (62, 50, 334, 332), (332, 334, 335, 333), (108, 67, 326, 328), (328, 326, 327, 329), (585, 519, 949, 1001), (292, 293, 294, 295, 296, 221, 541, 19, 58), (218, 191, 336, 347), (347, 336, 337, 346), (67, 62, 332, 326), (326, 332, 333, 327), (100, 46, 340, 342), (342, 340, 341, 343), (881, 869, 1372, 1382), (781, 780, 1270, 1271), (99, 218, 347, 322), (322, 347, 346, 323), (204, 166, 348, 352), (352, 348, 349, 353), (166, 85, 354, 348), (348, 354, 355, 349), (229, 165, 358, 379), (379, 358, 359, 378), (165, 204, 352, 358), (358, 352, 353, 359), (135, 113, 370, 356), (356, 370, 371, 357), (85, 135, 356, 354), (354, 356, 357, 355), (735, 734, 1224, 1225), (501, 238, 377, 532), (64, 59, 360, 368), (368, 360, 361, 369), (113, 137, 364, 370), (370, 364, 365, 371), (582, 606, 1032, 997), (532, 377, 376, 524, 504), (137, 70, 374, 364), (364, 374, 375, 365), (59, 53, 362, 360), (360, 362, 363, 361), (70, 129, 366, 374), (374, 366, 367, 375), (129, 64, 368, 366), (366, 368, 369, 367), (181, 229, 379, 350), (350, 379, 378, 351), (409, 411, 410, 408), (189, 188, 453, 455), (488, 433, 432, 489), (455, 453, 452, 454), (98, 68, 427, 399), (247, 168, 435, 420), (66, 61, 409, 423), (387, 423, 422, 386), (167, 176, 443, 395), (176, 200, 458, 443), (71, 66, 423, 387), (385, 391, 390, 384), (92, 83, 389, 391), (169, 201, 385, 397), (205, 247, 420, 445), (445, 420, 421, 444), (80, 98, 399, 425), (435, 397, 396, 434), (425, 399, 398, 424), (399, 427, 426, 398), (235, 147, 407, 460), (68, 71, 387, 427), (61, 136, 411, 409), (538, 243, 446, 529), (427, 387, 386, 426), (19, 541, 493, 196), (438, 428, 429, 439), (83, 80, 425, 389), (460, 407, 406, 461), (499, 206, 433, 488), (529, 446, 447, 530), (420, 435, 434, 421), (389, 425, 424, 388), (201, 92, 391, 385), (246, 189, 455, 403), (391, 389, 388, 390), (418, 448, 449, 419), (430, 418, 419, 431), (87, 63, 448, 418), (397, 385, 384, 396), (168, 169, 397, 435), (423, 409, 408, 422), (188, 162, 450, 453), (182, 159, 393, 465), (133, 89, 416, 428), (403, 455, 454, 402), (416, 382, 383, 417), (203, 175, 471, 467), (162, 97, 438, 450), (395, 443, 442, 394), (436, 403, 402, 437), (448, 412, 413, 449), (117, 34, 430, 382), (450, 438, 439, 451), (110, 537, 543, 50), (190, 246, 403, 436), (89, 117, 382, 416), (428, 416, 417, 429), (382, 430, 431, 383), (56, 35, 380, 412), (34, 87, 418, 430), (540, 219, 401, 528), (453, 450, 451, 452), (97, 133, 428, 438), (528, 401, 400, 523), (412, 380, 381, 413), (200, 196, 469, 458), (63, 56, 412, 448), (175, 167, 395, 471), (475, 467, 466, 474), (630, 665, 1117, 1060), (161, 160, 475, 441), (441, 475, 474, 440), (405, 460, 461, 404), (513, 345, 344, 505), (160, 203, 467, 475), (443, 458, 459, 442), (152, 534, 540, 35), (159, 161, 441, 393), (467, 471, 470, 466), (393, 441, 440, 392), (407, 456, 457, 406), (458, 469, 468, 459), (192, 235, 460, 405), (456, 465, 464, 457), (471, 395, 394, 470), (789, 793, 1287, 1283), (465, 393, 392, 464), (183, 182, 465, 456), (147, 183, 456, 407), (65, 60, 487, 484), (118, 69, 486, 483), (60, 207, 478, 487), (96, 132, 482, 479), (179, 105, 476, 480), (90, 118, 483, 481), (132, 90, 481, 482), (69, 128, 485, 486), (139, 96, 479, 477), (128, 65, 484, 485), (105, 139, 477, 476), (503, 462, 463, 527), (510, 522, 518, 516), (648, 899, 1404, 1091), (380, 528, 523, 381), (505, 344, 237, 542), (782, 786, 1276, 1272), (227, 509, 507, 225), (608, 813, 1307, 1034), (756, 757, 1247, 1246), (243, 499, 488, 446), (542, 237, 238, 501), (376, 490, 506, 224), (527, 463, 223, 534), (541, 221, 222, 493), (816, 905, 1422, 1310), (643, 593, 1013, 1082), (446, 488, 489, 447), (381, 523, 537, 110), (35, 540, 528, 380), (447, 489, 509, 227), (507, 208, 517, 518, 522), (172, 542, 501, 53), (511, 510, 516, 547), (224, 506, 499, 243), (502, 529, 530, 545), (669, 585, 1001, 1122), (806, 808, 1302, 1300), (838, 837, 1338, 1339), (550, 533, 511, 547, 512), (556, 539, 538, 555), (933, 915, 1434, 1459), (377, 238, 17, 372), (734, 733, 1223, 1224), (207, 550, 512, 478), (895, 890, 1391, 1400), (900, 621, 1048, 1405), (605, 589, 1008, 1031), (53, 501, 532, 362), (492, 544, 533, 550), (792, 788, 1282, 1286), (545, 530, 544, 492), (883, 885, 1386, 1384), (411, 502, 545, 410), (51, 556, 555, 136), (410, 545, 492, 52), (763, 765, 1255, 1253), (504, 524, 539, 556), (819, 861, 1364, 1316), (927, 909, 1429, 1447), (634, 616, 1043, 1066), (755, 756, 1246, 1245), (807, 815, 1309, 1301), (555, 538, 529, 502), (674, 495, 941, 1131), (857, 835, 1332, 1360), (136, 555, 502, 411), (334, 558, 559, 335), (903, 904, 1421, 1420), (680, 581, 995, 1139), (500, 619, 1046, 945), (196, 493, 503, 469), (52, 492, 550, 207), (362, 532, 504, 363), (558, 560, 561, 559), (620, 671, 1124, 1047), (733, 732, 1222, 1223), (573, 666, 1118, 986), (469, 503, 527, 468), (363, 504, 556, 51), (225, 507, 522, 510), (533, 225, 510, 511), (560, 513, 505, 561), (296, 297, 298, 299, 284, 138, 13, 221), (791, 548, 961, 1285), (344, 331, 140, 237), (519, 664, 1116, 949), (400, 415, 109, 244), (226, 11, 330, 345), (345, 330, 331, 344), (851, 879, 1380, 1352), (222, 146, 473, 462), (219, 12, 414, 401), (521, 626, 1054, 952), (244, 109, 11, 226), (629, 595, 1015, 1057), (764, 762, 1252, 1254), (463, 472, 153, 223), (859, 849, 1350, 1362), (223, 153, 12, 219), (916, 910, 1430, 1436), (401, 414, 415, 400), (553, 498, 944, 965), (591, 497, 943, 1010), (221, 13, 146, 222), (754, 755, 1245, 1244), (696, 711, 1201, 1186), (237, 140, 17, 238), (377, 372, 373, 490, 376), (814, 806, 1300, 1308), (584, 676, 1133, 999), (462, 473, 472, 463), (873, 831, 1328, 1376), (906, 903, 1420, 1425), (525, 601, 1023, 953), (520, 657, 1104, 950), (732, 731, 1221, 1222), (594, 567, 979, 1014), (601, 491, 938, 1023), (861, 851, 1352, 1364), (694, 525, 953, 1171), (783, 763, 1253, 1273), (753, 754, 1244, 1243), (599, 582, 997, 1020), (632, 586, 1005, 1064), (711, 710, 1200, 1201), (803, 801, 1295, 1297), (864, 682, 1144, 1367), (675, 565, 972, 1132), (912, 920, 1440, 1432), (731, 730, 1220, 1221), (894, 898, 1403, 1399), (899, 900, 1405, 1404), (627, 663, 1115, 1055), (575, 670, 1123, 988), (852, 862, 1365, 1353), (639, 590, 1009, 1077), (762, 782, 1272, 1252), (907, 932, 1458, 1427), (752, 753, 1243, 1242), (491, 673, 1130, 938), (710, 709, 1199, 1200), (800, 802, 1296, 1294), (913, 912, 1432, 1433), (922, 930, 690, 816), (661, 622, 1049, 1111), (662, 647, 1089, 1112), (931, 928, 691, 692), (730, 729, 1219, 1220), (828, 826, 1323, 1325), (880, 852, 1353, 1381), (596, 514, 947, 1016), (773, 785, 1275, 1263), (635, 655, 1101, 1067), (636, 596, 1016, 1071), (751, 752, 1242, 1241), (568, 635, 1067, 980), (709, 708, 1198, 1199), (815, 805, 1299, 1309), (641, 627, 1055, 1079), (571, 641, 1079, 983), (865, 866, 1369, 1368), (778, 934, 1463, 1268), (496, 654, 1100, 942), (590, 644, 1083, 1009), (775, 774, 1264, 1265), (729, 728, 1218, 1219), (866, 834, 1331, 1369), (901, 871, 1374, 1406), (910, 937, 1466, 1430), (654, 620, 1047, 1100), (784, 772, 1262, 1274), (919, 917, 1437, 1439), (622, 628, 1056, 1049), (514, 569, 981, 947), (750, 751, 1241, 1240), (708, 707, 1197, 1198), (804, 814, 1308, 1298), (832, 874, 1377, 1329), (790, 791, 1285, 1284), (863, 864, 1367, 1366), (926, 925, 1445, 1446), (774, 536, 958, 1264), (824, 854, 1357, 1321), (657, 623, 1050, 1104), (647, 591, 1010, 1089), (715, 727, 1217, 1205), (833, 865, 1368, 1330), (678, 508, 946, 1136), (625, 629, 1057, 1052), (902, 894, 1399, 1407), (936, 916, 1436, 1465), (646, 600, 1021, 1088), (645, 694, 1171, 1084), (769, 781, 1271, 1259), (589, 575, 988, 1008), (624, 658, 1108, 1051), (749, 750, 1240, 1239), (563, 652, 1096, 969), (572, 645, 1084, 985), (649, 675, 1132, 1093), (707, 706, 1196, 1197), (667, 790, 1284, 1119), (925, 929, 1451, 1445), (858, 824, 1321, 1361), (682, 608, 1034, 1144), (497, 662, 1112, 943), (727, 726, 1216, 1217), (825, 827, 1324, 1322), (813, 812, 1306, 1307), (890, 873, 1376, 1391), (937, 935, 1464, 1466), (926, 931, 692, 878), (689, 614, 1040, 1158), (780, 768, 1258, 1270), (831, 897, 1402, 1328), (688, 918, 1438, 1154), (626, 646, 1088, 1054), (579, 634, 1066, 993), (930, 929, 695, 690), (748, 749, 1239, 1238), (842, 844, 1345, 1343), (526, 863, 1366, 954), (706, 705, 1195, 1196), (805, 811, 1305, 1299), (889, 896, 1401, 1390), (495, 584, 999, 941), (874, 889, 1390, 1377), (823, 857, 1360, 1320), (566, 562, 968, 973), (670, 605, 1031, 1123), (726, 725, 1215, 1216), (812, 609, 1035, 1306), (897, 893, 1398, 1402), (761, 769, 1259, 1251), (747, 748, 1238, 1237), (843, 841, 1342, 1344), (536, 574, 987, 958), (705, 704, 1194, 1195), (810, 804, 1298, 1304), (656, 520, 950, 1102), (531, 617, 1044, 956), (853, 823, 1320, 1356), (597, 579, 993, 1017), (725, 724, 1214, 1215), (848, 847, 1348, 1349), (768, 760, 1250, 1258), (760, 761, 765, 764), (917, 933, 1459, 1437), (768, 769, 761, 760), (576, 678, 1136, 989), (780, 781, 769, 768), (746, 747, 1237, 1236), (784, 785, 773, 772), (704, 703, 1193, 1194), (762, 763, 783, 782), (801, 809, 1303, 1295), (764, 765, 763, 762), (642, 650, 1094, 1081), (782, 783, 787, 786), (724, 723, 1213, 1214), (776, 777, 779, 778), (850, 860, 1363, 1351), (772, 773, 771, 770), (898, 832, 1329, 1403), (765, 761, 1251, 1255), (578, 599, 1020, 992), (745, 746, 1236, 1235), (770, 771, 777, 776), (703, 702, 1192, 1193), (786, 787, 785, 784), (808, 800, 1294, 1302), (893, 901, 1406, 1398), (924, 921, 1441, 1444), (792, 793, 789, 788), (609, 583, 998, 1035), (788, 789, 795, 794), (677, 592, 1011, 1135), (723, 722, 1212, 1213), (760, 764, 1254, 1250), (798, 799, 793, 792), (830, 872, 1375, 1327), (796, 797, 811, 810), (908, 923, 1443, 1428), (794, 795, 797, 796), (744, 745, 1235, 1234), (767, 549, 962, 1257), (808, 809, 801, 800), (702, 701, 1191, 1192), (810, 811, 805, 804), (922, 816, 1310, 1442), (564, 613, 1039, 971), (804, 805, 815, 814), (785, 787, 1277, 1275), (800, 801, 803, 802), (915, 928, 1448, 1434), (814, 815, 807, 806), (651, 630, 1060, 1095), (806, 807, 809, 808), (686, 551, 963, 1148), (652, 494, 939, 1096), (842, 841, 843, 844), (668, 564, 971, 1120), (722, 721, 1211, 1212), (886, 885, 883, 884), (887, 892, 1397, 1388), (604, 680, 1139, 1030), (638, 651, 1095, 1073), (824, 823, 853, 854), (854, 842, 1343, 1357), (929, 930, 1452, 1451), (515, 573, 986, 948), (822, 821, 827, 828), (759, 744, 1234, 1249), (870, 882, 1383, 1373), (665, 638, 1073, 1117), (701, 700, 1190, 1191), (797, 795, 1289, 1291), (866, 865, 833, 834), (856, 855, 835, 836), (836, 835, 857, 858), (602, 588, 1007, 1028), (786, 784, 1274, 1276), (640, 649, 1093, 1078), (929, 925, 877, 695), (858, 857, 823, 824), (592, 642, 1081, 1011), (869, 870, 860, 859), (766, 767, 1257, 1256), (721, 720, 1210, 1211), (862, 820, 1317, 1365), (925, 926, 878, 877), (892, 830, 1327, 1397), (826, 825, 855, 856), (612, 686, 1148, 1038), (681, 876, 1379, 1143), (828, 827, 825, 826), (851, 852, 880, 879), (861, 862, 852, 851), (615, 679, 1137, 1042), (834, 833, 821, 822), (834, 822, 1319, 1331), (854, 853, 841, 842), (728, 743, 1233, 1218), (676, 674, 1131, 1133), (607, 515, 948, 1033), (700, 699, 1189, 1190), (849, 850, 820, 819), (794, 796, 1290, 1288), (885, 886, 1387, 1386), (832, 831, 873, 874), (660, 632, 1064, 1110), (879, 880, 846, 845), (777, 771, 1261, 1267), (881, 882, 870, 869), (868, 553, 965, 1371), (611, 603, 1029, 1037), (498, 766, 1256, 944), (859, 860, 850, 849), (819, 820, 862, 861), (856, 836, 1333, 1359), (720, 719, 1209, 1210), (829, 891, 1396, 1326), (884, 883, 882, 881), (562, 594, 1014, 968), (600, 521, 952, 1021), (845, 846, 818, 817), (821, 833, 1330, 1318), (928, 931, 1457, 1448), (650, 677, 1135, 1094), (902, 901, 893, 894), (743, 742, 1232, 1233), (872, 871, 901, 902), (882, 883, 1384, 1383), (699, 698, 1188, 1189), (811, 797, 1291, 1305), (874, 873, 890, 889), (644, 572, 985, 1083), (552, 693, 1165, 964), (894, 893, 897, 898), (830, 829, 871, 872), (840, 839, 888, 887), (889, 890, 895, 896), (770, 776, 1266, 1260), (887, 888, 891, 892), (898, 897, 831, 832), (892, 891, 829, 830), (932, 843, 1344, 1458), (570, 611, 1037, 982), (719, 718, 1208, 1209), (891, 888, 1389, 1396), (841, 853, 1356, 1342), (659, 660, 1110, 1109), (742, 741, 1231, 1232), (698, 697, 1187, 1188), (796, 810, 1304, 1290), (551, 688, 1154, 963), (587, 643, 1082, 1006), (844, 907, 1427, 1345), (603, 612, 1038, 1029), (549, 667, 1119, 962), (914, 917, 919, 920), (817, 818, 921, 924), (718, 717, 1207, 1208), (692, 691, 912, 913), (695, 877, 903, 906), (840, 887, 1388, 1341), (816, 690, 911, 905), (693, 625, 1052, 1165), (876, 875, 1378, 1379), (877, 878, 904, 903), (817, 924, 1444, 1314), (888, 839, 1340, 1389), (878, 692, 913, 904), (931, 926, 1446, 1457), (658, 500, 945, 1108), (915, 933, 917, 914), (690, 695, 906, 911), (679, 631, 1063, 1137), (741, 740, 1230, 1231), (666, 607, 1033, 1118), (621, 531, 956, 1048), (697, 696, 1186, 1187), (793, 799, 1293, 1287), (879, 845, 1346, 1380), (494, 577, 990, 939), (844, 843, 932, 907), (606, 578, 992, 1032), (687, 552, 964, 1153), (826, 856, 1359, 1323), (896, 908, 1428, 1401), (577, 563, 969, 990), (778, 779, 935, 934), (683, 615, 1042, 1145), (835, 855, 1358, 1332), (802, 803, 909, 927), (934, 935, 937, 936), (896, 895, 923, 908), (565, 640, 1078, 972), (691, 914, 920, 912), (928, 915, 914, 691), (936, 937, 910, 916), (717, 716, 1206, 1207), (867, 868, 1371, 1370), (930, 922, 1442, 1452), (616, 597, 1017, 1043), (849, 819, 1316, 1350), (740, 739, 1229, 1230), (623, 656, 1102, 1050), (569, 636, 1071, 981), (798, 792, 1286, 1292), (598, 568, 980, 1018), (567, 610, 1036, 979), (771, 773, 1263, 1261), (822, 828, 1325, 1319), (588, 580, 994, 1007), (610, 570, 982, 1036), (149, 51, 579, 597), (145, 113, 628, 622), (278, 277, 721, 722), (80, 83, 563, 577), (290, 289, 733, 734), (97, 162, 654, 496), (1, 192, 673, 491), (65, 128, 618, 508), (300, 301, 745, 744), (11, 109, 574, 536), (312, 313, 757, 756), (42, 54, 602, 614), (517, 208, 684, 918), (166, 144, 623, 657), (433, 206, 682, 864), (110, 50, 578, 606), (258, 257, 701, 702), (170, 64, 500, 658), (89, 133, 641, 571), (137, 163, 655, 635), (279, 278, 722, 723), (7, 181, 667, 549), (150, 66, 514, 596), (51, 136, 634, 579), (121, 73, 637, 581), (291, 290, 734, 735), (62, 141, 582, 599), (87, 124, 626, 521), (301, 302, 746, 745), (151, 68, 591, 647), (15, 432, 863, 526), (313, 314, 758, 757), (91, 82, 562, 566), (472, 473, 900, 899), (177, 89, 571, 663), (0, 49, 601, 525), (259, 258, 702, 703), (179, 26, 638, 665), (98, 174, 662, 497), (205, 445, 876, 681), (280, 279, 723, 724), (60, 199, 679, 615), (143, 170, 658, 624), (292, 291, 735, 736), (194, 90, 565, 675), (37, 88, 570, 610), (302, 303, 747, 746), (63, 87, 521, 600), (206, 16, 608, 682), (144, 164, 656, 623), (155, 194, 675, 649), (314, 315, 759, 758), (209, 215, 687, 685), (140, 331, 775, 583), (173, 145, 622, 661), (260, 259, 703, 704), (269, 270, 714, 713), (83, 158, 652, 563), (131, 95, 590, 639), (281, 280, 724, 725), (437, 4, 553, 868), (77, 63, 600, 646), (66, 71, 569, 514), (112, 159, 653, 613), (49, 1, 491, 601), (293, 292, 736, 737), (139, 195, 676, 584), (207, 60, 615, 683), (146, 13, 531, 621), (303, 304, 748, 747), (236, 0, 525, 694), (52, 207, 683, 631), (261, 260, 704, 705), (220, 42, 614, 689), (182, 33, 564, 668), (270, 271, 715, 714), (4, 99, 498, 553), (199, 52, 631, 679), (282, 281, 725, 726), (132, 155, 649, 640), (72, 150, 596, 636), (294, 293, 737, 738), (138, 2, 557, 617), (193, 96, 495, 674), (84, 178, 664, 519), (304, 305, 749, 748), (26, 157, 651, 638), (185, 93, 605, 670), (70, 137, 635, 568), (114, 29, 595, 629), (195, 193, 674, 676), (404, 3, 554, 837), (473, 146, 621, 900), (54, 41, 588, 602), (262, 261, 705, 706), (25, 236, 694, 645), (128, 123, 576, 618), (174, 151, 647, 662), (95, 24, 644, 590), (268, 269, 713, 712), (171, 172, 660, 659), (92, 201, 680, 604), (283, 282, 726, 727), (157, 105, 630, 651), (125, 177, 663, 627), (93, 94, 589, 605), (295, 294, 738, 739), (17, 140, 583, 609), (184, 79, 585, 669), (103, 25, 645, 572), (405, 404, 837, 838), (305, 306, 750, 749), (82, 28, 594, 562), (163, 148, 598, 655), (3, 190, 672, 554), (330, 11, 536, 774), (119, 23, 593, 643), (263, 262, 706, 707), (415, 414, 847, 848), (272, 268, 712, 716), (101, 37, 610, 567), (156, 197, 677, 650), (271, 283, 727, 715), (197, 69, 592, 677), (105, 179, 665, 630), (296, 295, 739, 740), (40, 119, 643, 587), (141, 110, 606, 582), (38, 55, 603, 611), (111, 67, 515, 607), (306, 307, 751, 750), (180, 111, 607, 666), (53, 59, 586, 632), (372, 17, 609, 812), (331, 330, 774, 775), (264, 263, 707, 708), (444, 9, 546, 875), (85, 166, 657, 520), (130, 186, 671, 620), (79, 84, 519, 585), (273, 272, 716, 717), (8, 205, 681, 548), (215, 5, 552, 687), (285, 284, 728, 729), (414, 12, 535, 847), (118, 156, 650, 642), (108, 180, 666, 573), (68, 98, 497, 591), (153, 472, 899, 648), (297, 296, 740, 741), (23, 131, 639, 593), (230, 30, 625, 693), (28, 101, 567, 594), (69, 118, 642, 592), (158, 74, 494, 652), (307, 308, 752, 751), (198, 65, 508, 678), (253, 252, 696, 697), (373, 372, 812, 813), (265, 264, 708, 709), (216, 517, 918, 688), (64, 129, 619, 500), (274, 273, 717, 718), (113, 135, 633, 628), (6, 216, 688, 551), (24, 103, 572, 644), (67, 108, 573, 515), (29, 91, 566, 595), (286, 285, 729, 730), (164, 85, 520, 656), (136, 61, 616, 634), (12, 153, 648, 535), (298, 297, 741, 742), (210, 6, 551, 686), (181, 350, 790, 667), (192, 405, 838, 673), (308, 309, 753, 752), (190, 436, 867, 672), (71, 72, 636, 569), (122, 185, 670, 575), (208, 15, 526, 684), (254, 253, 697, 698), (186, 97, 496, 671), (201, 121, 581, 680), (266, 265, 709, 710), (120, 40, 587, 580), (275, 274, 718, 719), (5, 230, 693, 552), (33, 112, 613, 564), (287, 286, 730, 731), (16, 373, 813, 608), (299, 298, 742, 743), (159, 182, 668, 653), (350, 351, 791, 790), (323, 7, 549, 767), (309, 310, 754, 753), (88, 38, 611, 570), (74, 80, 577, 494), (162, 130, 620, 654), (99, 322, 766, 498), (432, 433, 864, 863), (255, 254, 698, 699), (59, 171, 659, 586), (61, 149, 597, 616), (96, 139, 584, 495), (267, 266, 710, 711), (124, 77, 646, 626), (133, 125, 627, 641), (351, 8, 548, 791), (276, 275, 719, 720), (73, 92, 604, 637), (50, 62, 599, 578), (2, 220, 689, 557), (288, 287, 731, 732), (135, 173, 661, 633), (284, 299, 743, 728), (90, 132, 640, 565), (310, 311, 755, 754), (55, 39, 612, 603), (178, 184, 669, 664), (322, 323, 767, 766), (9, 209, 685, 546), (256, 255, 699, 700), (129, 143, 624, 619), (445, 444, 875, 876), (252, 267, 711, 696), (94, 122, 575, 589), (277, 276, 720, 721), (172, 53, 632, 660), (123, 198, 678, 576), (30, 114, 629, 625), (289, 288, 732, 733), (436, 437, 868, 867), (109, 415, 848, 574), (315, 300, 744, 759), (39, 210, 686, 612), (13, 138, 617, 531), (311, 312, 756, 755), (41, 120, 580, 588), (148, 70, 568, 598), (257, 256, 700, 701), (1293, 1074, 1070, 1287), (1312, 1184, 1074, 1293), (1336, 1163, 970, 1386), (1271, 1068, 974, 1259), (1115, 983, 975, 1125), (1287, 1070, 995, 1283), (1259, 974, 1050, 1251), (1179, 1180, 1127, 1012), (1368, 1073, 1095, 1330), (959, 1024, 940, 1086), (1383, 988, 1123, 1373), (1384, 1069, 988, 1383), (1108, 945, 1005, 1109), (1150, 1015, 973, 1149), (1086, 940, 971, 1058), (1069, 1140, 1008, 988), (1041, 984, 1027, 1062), (1433, 1432, 1146, 954), (1283, 995, 1072, 1289), (1396, 1047, 1124, 1326), (1022, 1003, 1025, 1004), (1326, 1124, 1055, 1374), (1070, 1107, 1139, 995), (1251, 1050, 1102, 1255), (1075, 991, 1053, 955), (1080, 1039, 991, 1075), (984, 1141, 1113, 1027), (1058, 971, 1039, 1080), (1003, 1138, 1134, 1025), (1095, 1060, 999, 1133), (1123, 1031, 949, 1116), (1072, 1030, 969, 1096), (1124, 942, 1079, 1055), (1131, 941, 1078, 1093), (1340, 1012, 1059, 1389), (1122, 1001, 978, 1092), (1132, 972, 1081, 1094), (951, 1105, 1114, 1026), (1049, 1056, 1067, 1101), (1039, 1097, 1099, 991), (1135, 1011, 1045, 989), (1089, 1010, 981, 1071), (1016, 947, 1043, 1017), (1136, 946, 1042, 1137), (1088, 1021, 1002, 1087), (991, 1099, 1098, 1053), (1386, 970, 1069, 1384), (1024, 1019, 1121, 940), (1074, 1106, 1107, 1070), (1291, 1096, 939, 1305), (1076, 951, 1026, 1061), (1317, 1092, 996, 1365), (1125, 975, 976, 1000), (1398, 1125, 1000, 1402), (1456, 1436, 1279, 1162), (1402, 1000, 1054, 1328), (1062, 1027, 951, 1076), (1026, 1114, 1138, 1003), (1389, 1059, 1047, 1396), (1363, 1116, 1122, 1351), (1087, 1002, 977, 1090), (1068, 1103, 1142, 974), (1185, 1155, 1117, 1073), (1182, 1170, 1019, 1024), (1275, 1018, 1051, 1263), (1328, 1054, 1088, 1376), (1393, 1179, 1012, 1340), (1365, 996, 1118, 1353), (1018, 980, 1046, 1051), (1353, 1118, 1033, 1381), (1033, 948, 1020, 997), (1253, 1111, 1049, 1273), (974, 1142, 1104, 1050), (1391, 1087, 1090, 1400), (1059, 1126, 1100, 1047), (1424, 1428, 1394, 1160), (992, 1268, 1463, 1465, 1436, 1456), (1149, 973, 968, 1169), (1027, 1113, 1105, 951), (1324, 1131, 1093, 1322), (1000, 976, 952, 1054), (1183, 1164, 1103, 1068), (1381, 1033, 997, 1347), (1376, 1088, 1087, 1391), (970, 1129, 1140, 1069), (1289, 1072, 1096, 1291), (1163, 1156, 1129, 970), (1012, 1127, 1126, 1059), (1373, 1123, 1116, 1363), (1184, 1181, 1106, 1074), (1318, 1133, 1131, 1324), (1416, 1176, 1174, 1419), (1415, 1166, 1177, 1418), (1419, 1174, 1152, 1410), (1013, 955, 1041, 1082), (1437, 1245, 1246, 1247, 1248, 1249, 1154, 1438, 1439), (1007, 1061, 1022, 1028), (1151, 1057, 1015, 1150), (1255, 1102, 1111, 1253), (1102, 950, 1065, 1111), (1322, 1093, 1132, 1358), (1168, 1052, 1057, 1151), (1061, 1026, 1003, 1022), (1092, 978, 1085, 996), (1237, 1148, 963, 1154, 1249, 1234, 1235, 1236), (1169, 968, 1014, 1167), (996, 1085, 986, 1118), (1167, 1014, 979, 1166), (1053, 1098, 1141, 984), (1273, 1049, 1101, 1277), (1267, 1109, 1110, 1269), (1263, 1051, 1108, 1261), (1355, 1185, 1073, 1368), (1303, 1016, 1017, 1295), (1305, 939, 1112, 1299), (1269, 1110, 1455, 1430, 1466, 1464), (1358, 1132, 1094, 1332), (1360, 1135, 989, 1320), (1422, 1431, 1034, 1307), (1320, 989, 1136, 1356), (1299, 1112, 1089, 1309), (1374, 1055, 1115, 1406), (1280, 1183, 1068, 1271), (1421, 1433, 954, 1366), (1295, 1017, 993, 1297), (1261, 1108, 1109, 1267), (940, 1121, 1120, 971), (939, 990, 943, 1112), (1347, 997, 1032, 1315), (1006, 1062, 1076, 994), (1332, 1094, 1135, 1360), (1309, 1089, 1071, 1301), (955, 1053, 984, 1041), (1431, 1425, 1144, 1034), (1406, 1115, 1125, 1398), (1301, 1071, 1016, 1303), (1330, 1095, 1133, 1318), (1356, 1136, 1137, 1342), (1351, 1122, 1092, 1317), (1277, 1101, 1018, 1275), (1342, 1137, 1063, 1344), (1084, 959, 1086, 985), (985, 1086, 1058, 1083), (1077, 1075, 955, 1013), (1009, 1080, 1075, 1077), (1083, 1058, 1080, 1009), (1028, 1022, 1004, 1040), (994, 1076, 1061, 1007), (1082, 1041, 1062, 1006), (1176, 1037, 1029, 1174), (1218, 1044, 967, 1158, 1222, 1221, 1220, 1219), (1400, 1090, 1449, 1443), (1175, 982, 1037, 1176), (1411, 1149, 1169, 1414), (1412, 1168, 1151, 1408), (1152, 1038, 1148, 1237, 1238, 1239, 1240, 1241), (1410, 1152, 1241, 1242, 1243, 1244, 1245, 1437, 1459, 1435), (1166, 979, 1036, 1177), (1441, 1450, 1178, 1334), (1413, 1167, 1166, 1415), (1414, 1169, 1167, 1413), (1418, 1177, 1175, 1417), (1409, 1150, 1149, 1411), (1174, 1029, 1038, 1152), (1177, 1036, 982, 1175), (1417, 1175, 1176, 1416), (1004, 1226, 1225, 1224, 1223, 1222, 1158, 1040), (1408, 1151, 1150, 1409), (965, 944, 1156, 1163), (1449, 1453, 1157, 1161), (1338, 966, 1179, 1393), (1450, 1456, 1162, 1178), (1371, 965, 1163, 1336), (961, 1143, 1181, 1184), (1285, 961, 1184, 1312), (962, 1119, 1164, 1183), (1378, 960, 1185, 1355), (938, 1130, 1170, 1182), (1257, 962, 1183, 1280), (960, 1147, 1155, 1185), (966, 1128, 1180, 1179), (1155, 1190, 1189, 1188, 1187, 1186, 1168, 1412, 1117), (1153, 1194, 1193, 1192, 1191, 1190, 1155, 1147), (1194, 1153, 964, 1165, 1198, 1197, 1196, 1195), (1168, 1186, 1201, 1200, 1199, 1198, 1165, 1052), (1205, 959, 1084, 1171, 1206, 1202, 1203, 1204), (1182, 1214, 1213, 1212, 1211, 1210, 1023, 938), (1023, 1210, 1209, 1208, 1207, 1206, 1171, 953), (1182, 1024, 959, 1205, 1217, 1216, 1215, 1214), (1008, 1250, 1254, 1031), (1140, 1258, 1250, 1008), (1129, 1270, 1258, 1140), (1085, 1274, 1262, 986), (949, 1252, 1272, 1001), (1031, 1254, 1252, 949), (1001, 1272, 1276, 978), (1020, 1266, 1268, 992), (986, 1262, 1260, 948), (1226, 1004, 1025, 1454, 1159, 1230, 1229, 1228, 1227), (1156, 1281, 1270, 1129), (1281, 1280, 1271, 1270), (948, 1260, 1266, 1020), (978, 1276, 1274, 1085), (944, 1256, 1281, 1156), (1256, 1257, 1280, 1281), (1142, 1286, 1282, 1104), (1104, 1282, 1288, 950), (1164, 1313, 1292, 1103), (1313, 1312, 1293, 1292), (1103, 1292, 1286, 1142), (1065, 1290, 1304, 1056), (950, 1288, 1290, 1065), (1426, 1447, 1311, 1173), (945, 1302, 1294, 1005), (1056, 1304, 1298, 1067), (1447, 1429, 1442, 1310, 1311), (1067, 1298, 1308, 980), (1005, 1294, 1296, 1064), (980, 1308, 1300, 1046), (1046, 1300, 1302, 945), (1119, 1284, 1313, 1164), (1284, 1285, 1312, 1313), (1127, 1387, 1385, 1126), (1420, 1421, 1366, 1367), (943, 1333, 1361, 1010), (1181, 1354, 1369, 1106), (947, 1357, 1343, 1043), (1105, 1329, 1377, 1114), (1114, 1377, 1390, 1138), (981, 1321, 1357, 947), (1030, 1325, 1323, 969), (1107, 1331, 1319, 1139), (1143, 1379, 1354, 1181), (1379, 1378, 1355, 1354), (990, 1359, 1333, 943), (1170, 1392, 1341, 1019), (1010, 1361, 1321, 981), (1043, 1343, 1345, 1066), (1025, 1134, 1424, 1454), (969, 1323, 1359, 990), (1392, 1393, 1340, 1341), (1425, 1420, 1367, 1144), (1354, 1355, 1368, 1369), (1139, 1319, 1325, 1030), (1180, 1337, 1387, 1127), (952, 1352, 1380, 1021), (1106, 1369, 1331, 1107), (1126, 1385, 1382, 1100), (1120, 1397, 1327, 1097), (1079, 1362, 1350, 983), (1337, 1336, 1386, 1387), (1141, 1399, 1403, 1113), (1100, 1382, 1372, 942), (1370, 1371, 1336, 1337), (975, 1316, 1364, 976), (1032, 992, 1456, 1450), (1128, 1370, 1337, 1180), (983, 1350, 1316, 975), (1002, 1346, 1314, 977), (976, 1364, 1352, 952), (1453, 1444, 1335, 1157), (942, 1372, 1362, 1079), (1444, 1441, 1334, 1335), (1138, 1390, 1401, 1134), (1021, 1380, 1346, 1002), (1113, 1403, 1329, 1105), (1099, 1375, 1407, 1098), (1339, 1338, 1393, 1392), (1436, 1430, 1278, 1279), (1098, 1407, 1399, 1141), (1090, 977, 1453, 1449), (1097, 1327, 1375, 1099), (1130, 1339, 1392, 1170), (1121, 1388, 1397, 1120), (1019, 1341, 1388, 1121), (946, 1416, 1419, 1042), (1081, 1415, 1418, 1011), (1042, 1419, 1410, 1145), (941, 1411, 1414, 1078), (1117, 1412, 1408, 1060), (972, 1413, 1415, 1081), (1078, 1414, 1413, 972), (1011, 1418, 1417, 1045), (999, 1409, 1411, 941), (1045, 1417, 1416, 946), (1060, 1408, 1409, 999), (1428, 1443, 1395, 1394), (1430, 1455, 1172, 1278), (1455, 1426, 1173, 1172), (1443, 1449, 1161, 1395), (1454, 1424, 1160, 1159), (1315, 1032, 1450, 1441), (977, 1314, 1444, 1453), (1432, 1440, 1439, 1438, 1146), (1110, 1064, 1426, 1455), (1427, 1458, 1446, 1445), (1460, 1435, 1459, 1434, 1448), (1462, 1461, 1451, 1452), (1311, 1306, 1035, 1173), (1145, 1410, 1435, 1460), (1064, 1296, 1447, 1426), (1423, 1460, 1448, 1457), (1458, 1423, 1457, 1446), (993, 1066, 1461, 1462), (1344, 1063, 1423, 1458), (1429, 1462, 1452, 1442), (1461, 1427, 1445, 1451), (1066, 1345, 1427, 1461), (1134, 1401, 1428, 1424), (1063, 1145, 1460, 1423), (1297, 993, 1462, 1429), (1230, 1159, 956, 1044, 1218, 1233, 1232, 1231), (1278, 1172, 998, 1265), (1334, 1178, 987, 1349), (1162, 1279, 1264, 958), (1279, 1278, 1265, 1264), (1160, 1394, 1405, 1048), (1157, 1335, 1348, 957), (1178, 1162, 958, 987), (1395, 1161, 1091, 1404), (1161, 1157, 957, 1091), (1335, 1334, 1349, 1348), (1159, 1160, 1048, 956), (1172, 1173, 1035, 998), (1311, 1310, 1422, 1307, 1306), (1394, 1395, 1404, 1405), (787, 783, 1273, 1277), (788, 794, 1288, 1282), (736, 735, 1225, 1226), (637, 604, 1030, 1072), (934, 936, 1465, 1463), (836, 858, 1361, 1333), (581, 637, 1072, 995), (884, 881, 1382, 1385), (799, 798, 1292, 1293), (713, 714, 1204, 1203), (580, 587, 1006, 994), (633, 661, 1111, 1065), (860, 870, 1373, 1363), (758, 759, 1249, 1248), (574, 848, 1349, 987), (628, 633, 1065, 1056), (935, 779, 1269, 1464), (871, 829, 1326, 1374), (776, 778, 1268, 1266), (684, 526, 954, 1146), (886, 884, 1385, 1387), (795, 789, 1283, 1289), (535, 648, 1091, 957), (557, 689, 1158, 967), (737, 736, 1226, 1227), (837, 554, 966, 1338), (920, 919, 1439, 1440), (847, 535, 957, 1348), (918, 684, 1146, 1438), (554, 672, 1128, 966), (673, 838, 1339, 1130), (714, 715, 1205, 1204), (818, 846, 1347, 1315), (508, 618, 1045, 946), (614, 602, 1028, 1040), (909, 803, 1297, 1429), (855, 825, 1322, 1358), (779, 777, 1267, 1269), (846, 880, 1381, 1347), (655, 598, 1018, 1101), (593, 639, 1077, 1013), (672, 867, 1370, 1128), (738, 737, 1227, 1228), (586, 659, 1109, 1005), (911, 906, 1425, 1431), (618, 576, 989, 1045), (613, 653, 1097, 1039), (820, 850, 1351, 1317), (712, 713, 1203, 1202), (663, 571, 983, 1115), (653, 668, 1120, 1097), (905, 911, 1431, 1422), (845, 817, 1314, 1346), (827, 821, 1318, 1324), (772, 770, 1260, 1262), (546, 685, 1147, 960), (921, 818, 1315, 1441), (595, 566, 973, 1015), (872, 902, 1407, 1375), (739, 738, 1228, 1229), (619, 624, 1051, 1046), (904, 913, 1433, 1421), (685, 687, 1153, 1147), (875, 546, 960, 1378), (923, 895, 1400, 1443), (716, 712, 1202, 1206), (583, 775, 1265, 998), (631, 683, 1145, 1063), (869, 859, 1362, 1372)])
me_plane_005.polygons.foreach_set('use_smooth', [True] * 1444)
me_plane_005.use_remesh_preserve_volume = False
me_plane_005.use_remesh_preserve_attributes = False
me_plane_005.use_mirror_vertex_groups = False
me_plane_005.update()

# ---- objects
ob_model = bpy.data.objects.new('model', me_plane_005)

# ---- transforms, parenting, visibility, modifiers, constraints
ob_model.location = (0.0, 0.0, 0.0)
ob_model.rotation_euler = (-0.0, 3.142, -0.0)
ob_model.lineart.crease_threshold = 0.0
_vg = ob_model.vertex_groups.new(name='Bevel2')
_m = ob_model.modifiers.new('Bevel', 'BEVEL')
_m.width = 0.2
_m.width_pct = 0.2
_m.segments = 10
_m.limit_method = 'WEIGHT'
_m.use_clamp_overlap = False
_m.spread = 0.0
_m = ob_model.modifiers.new('EdgeSplit', 'EDGE_SPLIT')

# ---- collection membership
col_collection_1.objects.link(ob_model)

# ---- scene / render settings (as saved in the file)
scene.frame_start = 1; scene.frame_end = 250; scene.frame_set(1)
scene.render.engine = 'CYCLES'
scene.render.image_settings.color_mode = 'RGB'
scene.render.image_settings.compression = 90
scene.render.resolution_percentage = 50
scene.render.dither_intensity = 0.0
scene.cycles.use_denoising = False
scene.cycles.samples = 10
scene.cycles.sampling_pattern = 'TABULATED_SOBOL'
scene.cycles.light_sampling_threshold = 0.0
scene.cycles.use_adaptive_sampling = False
scene.cycles.use_light_tree = False
scene.cycles.blur_glossy = 0.0
scene.cycles.volume_bounces = 1
scene.cycles.pixel_filter_type = 'GAUSSIAN'
scene.cycles.sample_clamp_indirect = 0.0
scene.view_settings.view_transform = 'Standard'
scene.unit_settings.scale_length = 0.01
bpy.context.view_layer.update()

# ---- added for rendering (the .blend has no active camera and no usable light): camera, sun
cam_auto = bpy.data.cameras.new('AutoCamera')
cam_auto.lens = 50.0
cam_auto.sensor_width = 36.0
cam_auto.clip_end = 1000.0
ob_auto_camera = bpy.data.objects.new('AutoCamera', cam_auto)
scene.collection.objects.link(ob_auto_camera)
ob_auto_camera.location = (9.89166, -11.87, 8.06333)
ob_auto_camera.rotation_euler = (1.09748, -7.21219e-08, 0.694738)
scene.camera = ob_auto_camera
light_auto_sun = bpy.data.lights.new('AutoSun', 'SUN')
light_auto_sun.energy = 3.0
light_auto_sun.angle = 0.0523599
ob_auto_sun = bpy.data.objects.new('AutoSun', light_auto_sun)
scene.collection.objects.link(ob_auto_sun)
ob_auto_sun.rotation_euler = (0.872665, 0.174533, 0.523599)
bpy.context.view_layer.update()
